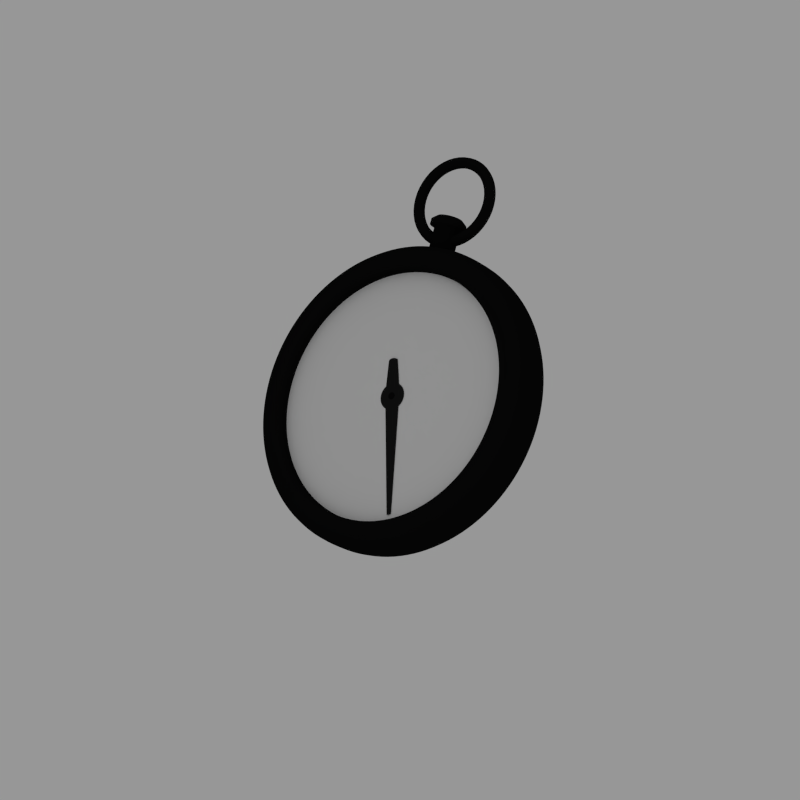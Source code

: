 # Source: watch.blend  (saved by Blender 2.64.0; exported with 4.5.12 LTS)
import bpy
from mathutils import Matrix  # noqa: F401  (used for matrix-valued properties, if any)

bpy.ops.wm.read_factory_settings(use_empty=True)
scene = bpy.context.scene
scene.name = 'Scene'

# ---- collections
col_collection_1 = bpy.data.collections.new('Collection 1'); scene.collection.children.link(col_collection_1)

# ---- materials (node trees are filled in below, after node groups)
mat_chrome = bpy.data.materials.new('chrome')
mat_chrome.alpha_threshold = 0.0
mat_chrome.use_transparent_shadow = False
mat_chrome.diffuse_color = (0.004895, 0.004895, 0.004895, 1.0)
mat_chrome.roughness = 0.5
mat_chrome.specular_intensity = 0.6792
mat_chrome.line_color = (0.0, 0.0, 0.0, 1.0)
mat_watchface = bpy.data.materials.new('watchface')
mat_watchface.alpha_threshold = 0.0
mat_watchface.use_transparent_shadow = False
mat_watchface.roughness = 0.5
mat_watchface.line_color = (0.0, 0.0, 0.0, 1.0)
mat_material_001 = bpy.data.materials.new('Material.001')
mat_material_001.alpha_threshold = 0.0
mat_material_001.use_transparent_shadow = False
mat_material_001.diffuse_color = (0.01222, 0.01222, 0.01222, 1.0)
mat_material_001.roughness = 0.5
mat_material_001.line_color = (0.0, 0.0, 0.0, 1.0)

# ---- material node trees

# ---- world
world_world = bpy.data.worlds.new('World'); scene.world = world_world
world_world.color = (0.3108, 0.3108, 0.3108)
world_world.use_sun_shadow = False
world_world.sun_shadow_jitter_overblur = 0.0
world_world.cycles.sampling_method = 'MANUAL'
world_world.cycles.sample_map_resolution = 256
world_world.light_settings.distance = 1.0

# ---- cameras
cam_camera = bpy.data.cameras.new('Camera')
cam_camera.clip_end = 100.0
cam_camera.lens = 105.7
cam_camera.sensor_width = 32.0
cam_camera.sensor_height = 18.0
cam_camera.ortho_scale = 7.314
cam_camera.dof.focus_distance = 0.0
cam_camera.dof.aperture_fstop = 128.0

# ---- lights
light_lamp = bpy.data.lights.new('Lamp', 'POINT')
light_lamp.transmission_factor = 0.0
light_lamp.cutoff_distance = 30.0
light_lamp.energy = 150.0
light_lamp.shadow_buffer_clip_start = 1.001
light_lamp.shadow_soft_size = 1.0
light_lamp.shadow_maximum_resolution = 0.006
light_lamp.use_absolute_resolution = True
light_lamp.cycles.use_multiple_importance_sampling = False

# ---- meshes
me_cylinder_002 = bpy.data.meshes.new('Cylinder.002')
me_cylinder_002.from_pydata([(0.1951, 0.9808, 0.1651), (0.5556, 0.8315, -0.1834), (0.8315, 0.5556, -0.1834), (0.8315, 0.5556, 0.1651), (0.9239, 0.3827, 0.1651), (0.9808, 0.1951, -0.1834), (0.9808, 0.1951, 0.1651), (1.0, 8.068e-08, -0.1834), (0.9239, -0.3827, -0.1834), (0.8315, -0.5556, 0.1651), (0.7071, -0.7071, 0.1651), (0.5556, -0.8315, -0.1834), (0.3827, -0.9239, -0.1834), (0.3827, -0.9239, 0.1651), (-3.258e-07, -1.0, -0.1834), (-0.1951, -0.9808, -0.1834), (-0.1951, -0.9808, 0.1651), (-0.3827, -0.9239, -0.1834), (-0.3827, -0.9239, 0.1651), (-0.5556, -0.8315, 0.1651), (-0.7071, -0.7071, 0.1651), (-0.8315, -0.5556, -0.1834), (-0.9239, -0.3827, -0.1834), (-0.9808, -0.1951, -0.1834), (-1.0, 9.656e-07, 0.1651), (-0.9808, 0.1951, 0.1651), (-0.8315, 0.5556, -0.1834), (-0.8315, 0.5556, 0.1651), (-0.5556, 0.8315, -0.1834), (-0.5556, 0.8315, 0.1651), (-0.1951, 0.9808, -0.1834), (-0.6838, -0.4569, 0.1379), (0.6838, -0.4569, 0.1379), (0.8065, -0.1604, 0.1379), (-0.8223, 8.47e-07, 0.1379), (0.5829, 0.5829, 0.1582), (-0.4569, -0.6838, 0.1379), (0.5815, 0.5815, 0.1379), (0.8223, 1.15e-07, 0.1379), (0.8243, 1.146e-07, 0.1582), (0.8085, -0.1608, 0.1582), (0.7616, -0.3154, 0.1582), (0.6854, -0.458, 0.1582), (0.5829, -0.5829, 0.1582), (0.5815, -0.5815, 0.1379), (-0.5815, 0.5815, 0.1379), (-0.4569, 0.6838, 0.1379), (0.7597, -0.3147, 0.1379), (-0.8065, 0.1604, 0.1379), (-0.5815, -0.5815, 0.1379), (-0.458, -0.6854, 0.1582), (-0.5829, -0.5829, 0.1582), (-0.6854, -0.458, 0.1582), (-0.1604, 0.8065, 0.1379), (-0.6838, 0.4569, 0.1379), (-0.8243, 8.483e-07, 0.1582), (-0.8085, 0.1608, 0.1582), (0.1604, 0.8065, 0.1379), (0.7597, 0.3147, 0.1379), (-0.5829, 0.5829, 0.1582), (-0.458, 0.6854, 0.1582), (-2.482e-07, -0.8223, 0.1379), (-0.1608, 0.8085, 0.1582), (4.323e-08, 0.6153, -0.2338), (0.12, 0.6035, -0.2338), (0.2355, 0.5685, -0.2338), (0.3418, 0.5116, -0.2338), (0.4351, 0.4351, -0.2338), (0.5116, 0.3418, -0.2338), (0.5685, 0.2355, -0.2338), (0.6035, 0.12, -0.2338), (0.6153, 1.695e-07, -0.2338), (0.6035, -0.12, -0.2338), (0.5685, -0.2355, -0.2338), (0.5116, -0.3418, -0.2338), (0.4351, -0.4351, -0.2338), (0.3418, -0.5116, -0.2338), (0.2355, -0.5685, -0.2338), (0.12, -0.6035, -0.2338), (-1.573e-07, -0.6153, -0.2338), (-0.12, -0.6035, -0.2338), (-0.2355, -0.5685, -0.2338), (-0.3418, -0.5116, -0.2338), (-0.4351, -0.4351, -0.2338), (-0.5116, -0.3418, -0.2338), (-0.5685, -0.2355, -0.2338), (-0.6035, -0.12, -0.2338), (-0.6153, 7.172e-07, -0.2338), (-0.6035, 0.12, -0.2338), (-0.5685, 0.2355, -0.2338), (-0.5116, 0.3418, -0.2338), (-0.4351, 0.4351, -0.2338), (-0.3418, 0.5116, -0.2338), (-0.2355, 0.5685, -0.2338), (-0.12, 0.6035, -0.2338), (2.049e-08, 0.8223, 0.08251), (0.1604, 0.8065, 0.08251), (0.3147, 0.7597, 0.08251), (0.4569, 0.6838, 0.08251), (0.5815, 0.5815, 0.08251), (0.6838, 0.4569, 0.08251), (0.7597, 0.3147, 0.08251), (0.8065, 0.1604, 0.08251), (0.8223, 1.176e-07, 0.08251), (0.8065, -0.1604, 0.08251), (0.7597, -0.3147, 0.08251), (0.6838, -0.4569, 0.08251), (0.5815, -0.5815, 0.08251), (0.4569, -0.6838, 0.08251), (0.3147, -0.7597, 0.08251), (0.1604, -0.8065, 0.08251), (-2.475e-07, -0.8223, 0.08251), (-0.1604, -0.8065, 0.08251), (-0.3147, -0.7597, 0.08251), (-0.4569, -0.6838, 0.08251), (-0.5815, -0.5815, 0.08251), (-0.6838, -0.4569, 0.08251), (-0.7597, -0.3147, 0.08251), (-0.8065, -0.1604, 0.08251), (-0.8223, 8.496e-07, 0.08251), (-0.8065, 0.1604, 0.08251), (-0.7597, 0.3147, 0.08251), (-0.6838, 0.4569, 0.08251), (-0.5815, 0.5815, 0.08251), (-0.4569, 0.6838, 0.08251), (-0.3147, 0.7597, 0.08251), (-0.1604, 0.8065, 0.08251), (-0.7616, -0.3154, 0.1582), (-0.8085, -0.1608, 0.1582), (-0.1608, -0.8085, 0.1582), (-0.3154, -0.7616, 0.1582), (-0.7597, 0.3147, 0.1379), (0.458, -0.6854, 0.1582), (0.8085, 0.1608, 0.1582), (0.6838, 0.4569, 0.1379), (0.3154, 0.7616, 0.1582), (0.458, 0.6854, 0.1582), (0.1604, -0.8065, 0.1379), (-0.3147, 0.7597, 0.1379), (0.3147, -0.7597, 0.1379), (0.4569, 0.6838, 0.1379), (0.3154, -0.7616, 0.1582), (0.4569, -0.6838, 0.1379), (-0.3147, -0.7597, 0.1379), (-0.3154, 0.7616, 0.1582), (-0.8065, -0.1604, 0.1379), (1.978e-08, 0.8223, 0.1379), (0.1608, -0.8085, 0.1582), (0.3147, 0.7597, 0.1379), (0.6854, 0.458, 0.1582), (0.8065, 0.1604, 0.1379), (-0.7616, 0.3154, 0.1582), (-0.1604, -0.8065, 0.1379), (-2.498e-07, -0.8243, 0.1582), (-0.7597, -0.3147, 0.1379), (0.7616, 0.3154, 0.1582), (1.88e-08, 0.8243, 0.1582), (0.1608, 0.8085, 0.1582), (-0.6854, 0.458, 0.1582), (-0.846, 8.624e-07, 0.1651), (-0.8297, -0.165, 0.1651), (0.7034, 0.47, 0.1651), (0.5982, 0.5982, 0.1651), (0.8297, 0.165, 0.1651), (0.7816, 0.3237, 0.1651), (-0.47, -0.7034, 0.1651), (-0.3237, -0.7816, 0.1651), (0.7816, -0.3237, 0.1651), (1.652e-08, 0.846, 0.1651), (-0.7816, -0.3237, 0.1651), (0.47, 0.7034, 0.1651), (0.3237, -0.7816, 0.1651), (0.47, -0.7034, 0.1651), (-0.7816, 0.3237, 0.1651), (-0.8297, 0.165, 0.1651), (-0.165, 0.8297, 0.1651), (-0.3237, 0.7816, 0.1651), (0.5982, -0.5982, 0.1651), (0.7034, -0.47, 0.1651), (-0.165, -0.8297, 0.1651), (-2.591e-07, -0.846, 0.1651), (-0.47, 0.7034, 0.1651), (-0.5982, 0.5982, 0.1651), (0.165, -0.8297, 0.1651), (-0.7034, 0.47, 0.1651), (0.8297, -0.165, 0.1651), (0.846, 1.094e-07, 0.1651), (-0.7034, -0.47, 0.1651), (-0.5982, -0.5982, 0.1651), (0.3237, 0.7816, 0.1651), (0.165, 0.8297, 0.1651), (-0.1951, 0.9808, 0.1651), (-0.9239, 0.3827, 0.1651), (0.3827, 0.9239, 0.1651), (-0.8315, -0.5556, 0.1651), (0.9808, -0.1951, 0.1651), (0.7071, 0.7071, 0.1651), (-0.9808, -0.1951, 0.1651), (0.9239, -0.3827, 0.1651), (-0.9239, -0.3827, 0.1651), (0.5556, 0.8315, 0.1651), (0.0, 1.0, 0.1651), (0.5556, -0.8315, 0.1651), (-0.3827, 0.9239, 0.1651), (-0.7071, 0.7071, 0.1651), (-3.258e-07, -1.0, 0.1651), (0.1951, -0.9808, 0.1651), (1.0, 7.55e-08, 0.1651), (0.0, 1.0, -0.002292), (0.1951, 0.9808, -0.002292), (0.3827, 0.9239, -0.002292), (0.5556, 0.8315, -0.002292), (0.7071, 0.7071, -0.002292), (0.8315, 0.5556, -0.002292), (0.9239, 0.3827, -0.002292), (0.9808, 0.1951, -0.002292), (1.0, 8.036e-08, -0.002292), (0.9808, -0.1951, -0.002292), (0.9239, -0.3827, -0.002292), (0.8315, -0.5556, -0.002292), (0.7071, -0.7071, -0.002292), (0.5556, -0.8315, -0.002292), (0.3827, -0.9239, -0.002292), (0.1951, -0.9808, -0.002292), (-3.258e-07, -1.0, -0.002292), (-0.1951, -0.9808, -0.002292), (-0.3827, -0.9239, -0.002292), (-0.5556, -0.8315, -0.002292), (-0.7071, -0.7071, -0.002292), (-0.8315, -0.5556, -0.002292), (-0.9239, -0.3827, -0.002292), (-0.9808, -0.1951, -0.002292), (-1.0, 9.705e-07, -0.002292), (-0.9808, 0.1951, -0.002292), (-0.9239, 0.3827, -0.002292), (-0.8315, 0.5556, -0.002292), (-0.7071, 0.7071, -0.002292), (-0.5556, 0.8315, -0.002292), (-0.3827, 0.9239, -0.002292), (-0.1951, 0.9808, -0.002292), (0.9239, 0.3827, -0.1834), (0.1951, -0.9808, -0.1834), (0.0, 1.0, -0.1834), (-0.3827, 0.9239, -0.1834), (0.7071, 0.7071, -0.1834), (0.3827, 0.9239, -0.1834), (0.1951, 0.9808, -0.1834), (-1.0, 9.708e-07, -0.1834), (-0.7071, 0.7071, -0.1834), (-0.9239, 0.3827, -0.1834), (-0.9808, 0.1951, -0.1834), (0.7071, -0.7071, -0.1834), (0.8315, -0.5556, -0.1834), (0.9808, -0.1951, -0.1834), (-0.7071, -0.7071, -0.1834), (-0.5556, -0.8315, -0.1834)], [], [(213, 3, 4, 214), (214, 4, 6, 215), (219, 9, 10, 220), (225, 16, 18, 226), (226, 18, 19, 227), (227, 19, 20, 228), (232, 24, 25, 233), (181, 182, 59, 60), (145, 154, 117, 118), (177, 178, 42, 43), (187, 188, 51, 52), (185, 186, 39, 40), (178, 167, 41, 42), (174, 159, 55, 56), (188, 165, 50, 51), (167, 185, 40, 41), (63, 64, 65, 66, 67, 68, 69, 70, 71, 72, 73, 74, 75, 76, 77, 78, 79, 80, 81, 82, 83, 84, 85, 86, 87, 88, 89, 90, 91, 92, 93, 94), (22, 23, 86, 85), (15, 17, 81, 80), (5, 7, 71, 70), (21, 22, 85, 84), (14, 15, 80, 79), (210, 193, 200, 211), (9, 198, 167, 178), (27, 192, 173, 184), (11, 12, 77, 76), (208, 201, 0, 209), (25, 24, 159, 174), (143, 152, 112, 113), (140, 148, 97, 98), (139, 142, 108, 109), (137, 139, 109, 110), (61, 137, 110, 111), (58, 134, 100, 101), (57, 146, 95, 96), (54, 131, 121, 122), (152, 61, 111, 112), (150, 58, 101, 102), (148, 57, 96, 97), (62, 144, 138, 53), (52, 51, 49, 31), (55, 128, 145, 34), (40, 39, 38, 33), (144, 60, 46, 138), (56, 55, 34, 48), (43, 42, 32, 44), (39, 133, 150, 38), (60, 59, 45, 46), (151, 56, 48, 131), (149, 35, 37, 134), (156, 62, 53, 146), (127, 52, 31, 154), (50, 130, 143, 36), (35, 136, 140, 37), (51, 50, 36, 49), (41, 40, 33, 47), (59, 158, 54, 45), (132, 43, 44, 142), (42, 41, 47, 32), (135, 157, 57, 148), (133, 155, 58, 150), (129, 153, 61, 152), (158, 151, 131, 54), (157, 156, 146, 57), (155, 149, 134, 58), (153, 147, 137, 61), (147, 141, 139, 137), (141, 132, 142, 139), (136, 135, 148, 140), (130, 129, 152, 143), (128, 127, 154, 145), (195, 207, 186, 185), (198, 195, 185, 167), (197, 199, 169, 160), (200, 193, 189, 170), (205, 206, 183, 180), (199, 194, 187, 169), (196, 200, 170, 162), (191, 203, 176, 175), (201, 191, 175, 168), (190, 168, 156, 157), (32, 47, 105, 106), (166, 179, 129, 130), (165, 166, 130, 50), (175, 176, 144, 62), (142, 44, 107, 108), (170, 189, 135, 136), (45, 54, 122, 123), (161, 162, 35, 149), (47, 33, 104, 105), (49, 36, 114, 115), (180, 183, 147, 153), (189, 190, 157, 135), (37, 140, 98, 99), (36, 143, 113, 114), (184, 173, 151, 158), (186, 163, 133, 39), (154, 31, 116, 117), (146, 53, 126, 95), (164, 161, 149, 155), (176, 181, 60, 144), (134, 37, 99, 100), (131, 48, 120, 121), (173, 174, 56, 151), (163, 164, 155, 133), (46, 45, 123, 124), (38, 150, 102, 103), (159, 160, 128, 55), (179, 180, 153, 129), (183, 171, 141, 147), (169, 187, 52, 127), (44, 32, 106, 107), (160, 169, 127, 128), (162, 170, 136, 35), (48, 34, 119, 120), (138, 46, 124, 125), (171, 172, 132, 141), (182, 184, 158, 59), (33, 38, 103, 104), (34, 145, 118, 119), (168, 175, 62, 156), (172, 177, 43, 132), (31, 49, 115, 116), (53, 138, 125, 126), (242, 208, 209, 246), (246, 209, 210, 245), (236, 204, 29, 237), (224, 205, 16, 225), (18, 16, 179, 166), (228, 20, 194, 229), (238, 203, 191, 239), (20, 19, 165, 188), (252, 219, 220, 251), (211, 200, 196, 212), (4, 3, 161, 164), (212, 196, 3, 213), (6, 4, 164, 163), (16, 205, 180, 179), (255, 227, 228, 254), (13, 202, 172, 171), (223, 206, 205, 224), (230, 199, 197, 231), (0, 201, 168, 190), (247, 232, 233, 250), (250, 233, 234, 249), (237, 29, 203, 238), (231, 197, 24, 232), (203, 29, 181, 176), (220, 10, 202, 221), (218, 198, 9, 219), (202, 10, 177, 172), (193, 0, 190, 189), (216, 207, 195, 217), (10, 9, 178, 177), (206, 13, 171, 183), (194, 20, 188, 187), (215, 6, 207, 216), (229, 194, 199, 230), (217, 195, 198, 218), (29, 204, 182, 181), (239, 191, 201, 208), (233, 25, 192, 234), (207, 6, 163, 186), (3, 196, 162, 161), (209, 0, 193, 210), (235, 27, 204, 236), (192, 25, 174, 173), (24, 197, 160, 159), (234, 192, 27, 235), (221, 202, 13, 222), (19, 18, 166, 165), (204, 27, 184, 182), (222, 13, 206, 223), (7, 216, 217, 253), (249, 234, 235, 26), (251, 11, 76, 75), (23, 231, 232, 247), (22, 230, 231, 23), (5, 215, 216, 7), (23, 247, 87, 86), (21, 229, 230, 22), (15, 225, 226, 17), (242, 246, 64, 63), (245, 210, 211, 1), (241, 223, 224, 14), (14, 224, 225, 15), (7, 253, 72, 71), (12, 222, 223, 241), (249, 26, 90, 89), (254, 21, 84, 83), (246, 245, 65, 64), (17, 255, 82, 81), (26, 235, 236, 248), (253, 217, 218, 8), (2, 240, 69, 68), (252, 251, 75, 74), (243, 30, 94, 93), (28, 243, 93, 92), (8, 252, 74, 73), (240, 214, 215, 5), (17, 226, 227, 255), (2, 213, 214, 240), (1, 211, 212, 244), (244, 2, 68, 67), (245, 1, 66, 65), (248, 28, 92, 91), (12, 241, 78, 77), (28, 237, 238, 243), (255, 254, 83, 82), (251, 220, 221, 11), (240, 5, 70, 69), (30, 242, 63, 94), (247, 250, 88, 87), (254, 228, 229, 21), (244, 212, 213, 2), (1, 244, 67, 66), (241, 14, 79, 78), (253, 8, 73, 72), (26, 248, 91, 90), (30, 239, 208, 242), (243, 238, 239, 30), (11, 221, 222, 12), (248, 236, 237, 28), (8, 218, 219, 252), (250, 249, 89, 88)])
me_cylinder_002.polygons.foreach_set('use_smooth', [True] * 225)
_k = {(95, 96): 1.0, (96, 97): 1.0, (97, 98): 1.0, (98, 99): 1.0, (99, 100): 1.0, (100, 101): 1.0, (101, 102): 1.0, (102, 103): 1.0, (103, 104): 1.0, (104, 105): 1.0, (105, 106): 1.0, (106, 107): 1.0, (107, 108): 1.0, (108, 109): 1.0, (109, 110): 1.0, (110, 111): 1.0, (111, 112): 1.0, (112, 113): 1.0, (113, 114): 1.0, (114, 115): 1.0, (115, 116): 1.0, (116, 117): 1.0, (117, 118): 1.0, (118, 119): 1.0, (119, 120): 1.0, (120, 121): 1.0, (121, 122): 1.0, (122, 123): 1.0, (123, 124): 1.0, (124, 125): 1.0, (125, 126): 1.0, (95, 126): 1.0}
me_cylinder_002.attributes.new('crease_edge', 'FLOAT', 'EDGE').data.foreach_set('value', [_k.get((min(e.vertices), max(e.vertices)), 0.0) for e in me_cylinder_002.edges])
me_cylinder_002.materials.append(mat_chrome)
me_cylinder_002.materials.append(mat_watchface)
me_cylinder_002.use_remesh_preserve_volume = False
me_cylinder_002.use_remesh_preserve_attributes = False
me_cylinder_002.use_mirror_vertex_groups = False
me_cylinder_002.update()
me_cylinder_001 = bpy.data.meshes.new('Cylinder.001')
me_cylinder_001.from_pydata([(2.833e-08, 0.7235, -1.0), (3.385e-08, 0.7149, 0.931), (0.1411, 0.7096, -1.0), (0.1395, 0.7012, 0.931), (0.2769, 0.6684, -1.0), (0.2736, 0.6605, 0.931), (0.402, 0.6016, -1.0), (0.3972, 0.5944, 0.931), (0.5116, 0.5116, -1.0), (0.5055, 0.5055, 0.931), (0.6016, 0.402, -1.0), (0.5944, 0.3972, 0.931), (0.6684, 0.2769, -1.0), (0.6605, 0.2736, 0.931), (0.7096, 0.1411, -1.0), (0.7012, 0.1395, 0.931), (0.7235, 1.347e-07, -1.0), (0.7149, 1.352e-07, 0.931), (0.7096, -0.1411, -1.0), (0.7012, -0.1395, 0.931), (0.6684, -0.2769, -1.0), (0.6605, -0.2736, 0.931), (0.6016, -0.402, -1.0), (0.5944, -0.3972, 0.931), (0.5116, -0.5116, -1.0), (0.5055, -0.5055, 0.931), (0.402, -0.6016, -1.0), (0.3972, -0.5944, 0.931), (0.2769, -0.6684, -1.0), (0.2736, -0.6605, 0.931), (0.1411, -0.7096, -1.0), (0.1395, -0.7012, 0.931), (-2.074e-07, -0.7235, -1.0), (-1.991e-07, -0.7149, 0.931), (-0.1411, -0.7096, -1.0), (-0.1395, -0.7012, 0.931), (-0.2769, -0.6684, -1.0), (-0.2736, -0.6605, 0.931), (-0.402, -0.6016, -1.0), (-0.3972, -0.5944, 0.931), (-0.5116, -0.5116, -1.0), (-0.5055, -0.5055, 0.931), (-0.6016, -0.402, -1.0), (-0.5944, -0.3972, 0.931), (-0.6684, -0.2769, -1.0), (-0.6605, -0.2736, 0.931), (-0.7096, -0.1411, -1.0), (-0.7012, -0.1395, 0.931), (-0.7235, 7.787e-07, -1.0), (-0.7149, 7.716e-07, 0.931), (-0.7096, 0.1412, -1.0), (-0.7012, 0.1395, 0.931), (-0.6684, 0.2769, -1.0), (-0.6605, 0.2736, 0.931), (-0.6016, 0.402, -1.0), (-0.5944, 0.3972, 0.931), (-0.5116, 0.5116, -1.0), (-0.5055, 0.5055, 0.931), (-0.402, 0.6016, -1.0), (-0.3972, 0.5944, 0.931), (-0.2769, 0.6684, -1.0), (-0.2736, 0.6605, 0.931), (-0.1411, 0.7096, -1.0), (-0.1395, 0.7012, 0.931), (0.0, 1.0, 0.7932), (0.1951, 0.9808, 0.7932), (0.3827, 0.9239, 0.7932), (0.5556, 0.8315, 0.7932), (0.7071, 0.7071, 0.7932), (0.8315, 0.5556, 0.7932), (0.9239, 0.3827, 0.7932), (0.9808, 0.1951, 0.7932), (1.0, 7.55e-08, 0.7932), (0.9808, -0.1951, 0.7932), (0.9239, -0.3827, 0.7932), (0.8315, -0.5556, 0.7932), (0.7071, -0.7071, 0.7932), (0.5556, -0.8315, 0.7932), (0.3827, -0.9239, 0.7932), (0.1951, -0.9808, 0.7932), (-3.258e-07, -1.0, 0.7932), (-0.1951, -0.9808, 0.7932), (-0.3827, -0.9239, 0.7932), (-0.5556, -0.8315, 0.7932), (-0.7071, -0.7071, 0.7932), (-0.8315, -0.5556, 0.7932), (-0.9239, -0.3827, 0.7932), (-0.9808, -0.1951, 0.7932), (-1.0, 9.656e-07, 0.7932), (-0.9808, 0.1951, 0.7932), (-0.9239, 0.3827, 0.7932), (-0.8315, 0.5556, 0.7932), (-0.7071, 0.7071, 0.7932), (-0.5556, 0.8315, 0.7932), (-0.3827, 0.9239, 0.7932), (-0.1951, 0.9808, 0.7932), (0.1951, 0.9808, 0.6286), (0.3827, 0.9239, 0.6286), (0.5556, 0.8315, 0.6286), (0.7071, 0.7071, 0.6286), (0.8315, 0.5556, 0.6286), (0.9239, 0.3827, 0.6286), (0.9808, 0.1951, 0.6286), (1.0, 7.55e-08, 0.6286), (0.9808, -0.1951, 0.6286), (0.9239, -0.3827, 0.6286), (0.8315, -0.5556, 0.6286), (0.7071, -0.7071, 0.6286), (0.5556, -0.8315, 0.6286), (0.3827, -0.9239, 0.6286), (0.1951, -0.9808, 0.6286), (-3.258e-07, -1.0, 0.6286), (-0.1951, -0.9808, 0.6286), (-0.3827, -0.9239, 0.6286), (-0.5556, -0.8315, 0.6286), (-0.7071, -0.7071, 0.6286), (-0.8315, -0.5556, 0.6286), (-0.9239, -0.3827, 0.6286), (-0.9808, -0.1951, 0.6286), (-1.0, 9.656e-07, 0.6286), (-0.9808, 0.1951, 0.6286), (-0.9239, 0.3827, 0.6286), (-0.8315, 0.5556, 0.6286), (-0.7071, 0.7071, 0.6286), (-0.5556, 0.8315, 0.6286), (-0.3827, 0.9239, 0.6286), (-0.1951, 0.9808, 0.6286), (0.0, 1.0, 0.6286), (-0.5116, -0.5116, 0.6001), (-0.402, -0.6016, 0.6001), (-0.2769, -0.6684, 0.6001), (-0.1411, -0.7096, 0.6001), (0.5116, -0.5116, 0.6001), (0.6016, -0.402, 0.6001), (0.6684, -0.2769, 0.6001), (0.7096, -0.1411, 0.6001), (-0.5116, 0.5116, 0.6001), (-0.6016, 0.402, 0.6001), (-0.6684, 0.2769, 0.6001), (-0.7096, 0.1412, 0.6001), (-0.7235, 7.787e-07, 0.6001), (-0.7096, -0.1411, 0.6001), (-0.6684, -0.2769, 0.6001), (-0.6016, -0.402, 0.6001), (0.5116, 0.5116, 0.6001), (0.402, 0.6016, 0.6001), (0.2769, 0.6684, 0.6001), (0.1411, 0.7096, 0.6001), (2.833e-08, 0.7235, 0.6001), (-0.1411, 0.7096, 0.6001), (-0.2769, 0.6684, 0.6001), (-0.402, 0.6016, 0.6001), (-2.074e-07, -0.7235, 0.6001), (0.1411, -0.7096, 0.6001), (0.2769, -0.6684, 0.6001), (0.402, -0.6016, 0.6001), (0.7235, 1.347e-07, 0.6001), (0.7096, 0.1411, 0.6001), (0.6684, 0.2769, 0.6001), (0.6016, 0.402, 0.6001)], [], [(64, 1, 3, 65), (65, 3, 5, 66), (66, 5, 7, 67), (67, 7, 9, 68), (68, 9, 11, 69), (69, 11, 13, 70), (70, 13, 15, 71), (71, 15, 17, 72), (72, 17, 19, 73), (73, 19, 21, 74), (74, 21, 23, 75), (75, 23, 25, 76), (76, 25, 27, 77), (77, 27, 29, 78), (78, 29, 31, 79), (79, 31, 33, 80), (80, 33, 35, 81), (81, 35, 37, 82), (82, 37, 39, 83), (83, 39, 41, 84), (84, 41, 43, 85), (85, 43, 45, 86), (86, 45, 47, 87), (87, 47, 49, 88), (88, 49, 51, 89), (89, 51, 53, 90), (90, 53, 55, 91), (91, 55, 57, 92), (92, 57, 59, 93), (93, 59, 61, 94), (3, 1, 63, 61, 59, 57, 55, 53, 51, 49, 47, 45, 43, 41, 39, 37, 35, 33, 31, 29, 27, 25, 23, 21, 19, 17, 15, 13, 11, 9, 7, 5), (95, 63, 1, 64), (94, 61, 63, 95), (0, 2, 4, 6, 8, 10, 12, 14, 16, 18, 20, 22, 24, 26, 28, 30, 32, 34, 36, 38, 40, 42, 44, 46, 48, 50, 52, 54, 56, 58, 60, 62), (127, 64, 65, 96), (96, 65, 66, 97), (97, 66, 67, 98), (98, 67, 68, 99), (99, 68, 69, 100), (100, 69, 70, 101), (101, 70, 71, 102), (102, 71, 72, 103), (103, 72, 73, 104), (104, 73, 74, 105), (105, 74, 75, 106), (106, 75, 76, 107), (107, 76, 77, 108), (108, 77, 78, 109), (109, 78, 79, 110), (110, 79, 80, 111), (111, 80, 81, 112), (112, 81, 82, 113), (113, 82, 83, 114), (114, 83, 84, 115), (115, 84, 85, 116), (116, 85, 86, 117), (117, 86, 87, 118), (118, 87, 88, 119), (119, 88, 89, 120), (120, 89, 90, 121), (121, 90, 91, 122), (122, 91, 92, 123), (123, 92, 93, 124), (124, 93, 94, 125), (126, 95, 64, 127), (125, 94, 95, 126), (148, 127, 96, 147), (147, 96, 97, 146), (146, 97, 98, 145), (145, 98, 99, 144), (144, 99, 100, 159), (159, 100, 101, 158), (158, 101, 102, 157), (157, 102, 103, 156), (156, 103, 104, 135), (135, 104, 105, 134), (134, 105, 106, 133), (133, 106, 107, 132), (132, 107, 108, 155), (155, 108, 109, 154), (154, 109, 110, 153), (153, 110, 111, 152), (152, 111, 112, 131), (131, 112, 113, 130), (130, 113, 114, 129), (129, 114, 115, 128), (128, 115, 116, 143), (143, 116, 117, 142), (142, 117, 118, 141), (141, 118, 119, 140), (140, 119, 120, 139), (139, 120, 121, 138), (138, 121, 122, 137), (137, 122, 123, 136), (136, 123, 124, 151), (151, 124, 125, 150), (149, 126, 127, 148), (150, 125, 126, 149), (48, 140, 139, 50), (44, 142, 141, 46), (20, 134, 133, 22), (16, 156, 135, 18), (62, 149, 148, 0), (36, 130, 129, 38), (32, 152, 131, 34), (8, 144, 159, 10), (4, 146, 145, 6), (52, 138, 137, 54), (50, 139, 138, 52), (24, 132, 155, 26), (22, 133, 132, 24), (40, 128, 143, 42), (38, 129, 128, 40), (12, 158, 157, 14), (10, 159, 158, 12), (56, 136, 151, 58), (54, 137, 136, 56), (28, 154, 153, 30), (26, 155, 154, 28), (0, 148, 147, 2), (46, 141, 140, 48), (42, 143, 142, 44), (18, 135, 134, 20), (14, 157, 156, 16), (60, 150, 149, 62), (58, 151, 150, 60), (6, 145, 144, 8), (2, 147, 146, 4), (30, 153, 152, 32), (34, 131, 130, 36)])
me_cylinder_001.polygons.foreach_set('use_smooth', [True] * 130)
me_cylinder_001.materials.append(mat_chrome)
me_cylinder_001.use_remesh_preserve_volume = False
me_cylinder_001.use_remesh_preserve_attributes = False
me_cylinder_001.use_mirror_vertex_groups = False
me_cylinder_001.update()
me_torus = bpy.data.meshes.new('Torus')
me_torus.from_pydata([(1.142, 0.0, 0.0), (1.123, 0.0, 0.06861), (1.073, 0.0, 0.1188), (1.004, 0.0, 0.1372), (0.9358, 0.0, 0.1188), (0.8856, 0.0, 0.06861), (0.8672, 0.0, 1.68e-17), (0.8856, 0.0, -0.06861), (0.9358, 0.0, -0.1188), (1.004, 0.0, -0.1372), (1.073, 0.0, -0.1188), (1.123, 0.0, -0.06861), (1.132, 0.149, 0.0), (1.114, 0.1466, 0.06861), (1.064, 0.1401, 0.1188), (0.9958, 0.1311, 0.1372), (0.9278, 0.1221, 0.1188), (0.878, 0.1156, 0.06861), (0.8598, 0.1132, 1.68e-17), (0.878, 0.1156, -0.06861), (0.9278, 0.1221, -0.1188), (0.9958, 0.1311, -0.1372), (1.064, 0.1401, -0.1188), (1.114, 0.1466, -0.06861), (1.103, 0.2955, 0.0), (1.085, 0.2907, 0.06861), (1.036, 0.2777, 0.1188), (0.9702, 0.26, 0.1372), (0.9039, 0.2422, 0.1188), (0.8554, 0.2292, 0.06861), (0.8376, 0.2244, 1.68e-17), (0.8554, 0.2292, -0.06861), (0.9039, 0.2422, -0.1188), (0.9702, 0.26, -0.1372), (1.036, 0.2777, -0.1188), (1.085, 0.2907, -0.06861), (1.055, 0.4369, 0.0), (1.038, 0.4298, 0.06861), (0.9913, 0.4106, 0.1188), (0.9279, 0.3844, 0.1372), (0.8646, 0.3581, 0.1188), (0.8182, 0.3389, 0.06861), (0.8012, 0.3319, 1.68e-17), (0.8182, 0.3389, -0.06861), (0.8646, 0.3581, -0.1188), (0.9279, 0.3844, -0.1372), (0.9913, 0.4106, -0.1188), (1.038, 0.4298, -0.06861), (0.9887, 0.5708, 0.0), (0.9727, 0.5616, 0.06861), (0.9292, 0.5365, 0.1188), (0.8698, 0.5022, 0.1372), (0.8104, 0.4679, 0.1188), (0.7669, 0.4428, 0.06861), (0.751, 0.4336, 1.68e-17), (0.7669, 0.4428, -0.06861), (0.8104, 0.4679, -0.1188), (0.8698, 0.5022, -0.1372), (0.9292, 0.5365, -0.1188), (0.9727, 0.5616, -0.06861), (0.9057, 0.695, 0.0), (0.8911, 0.6838, 0.06861), (0.8513, 0.6532, 0.1188), (0.7968, 0.6114, 0.1372), (0.7424, 0.5697, 0.1188), (0.7026, 0.5391, 0.06861), (0.688, 0.5279, 1.68e-17), (0.7026, 0.5391, -0.06861), (0.7424, 0.5697, -0.1188), (0.7968, 0.6114, -0.1372), (0.8513, 0.6532, -0.1188), (0.8911, 0.6838, -0.06861), (0.8072, 0.8072, 0.0), (0.7942, 0.7942, 0.06861), (0.7587, 0.7587, 0.1188), (0.7102, 0.7102, 0.1372), (0.6617, 0.6617, 0.1188), (0.6262, 0.6262, 0.06861), (0.6132, 0.6132, 1.68e-17), (0.6262, 0.6262, -0.06861), (0.6617, 0.6617, -0.1188), (0.7102, 0.7102, -0.1372), (0.7587, 0.7587, -0.1188), (0.7942, 0.7942, -0.06861), (0.695, 0.9057, 0.0), (0.6838, 0.8911, 0.06861), (0.6532, 0.8513, 0.1188), (0.6114, 0.7968, 0.1372), (0.5697, 0.7424, 0.1188), (0.5391, 0.7026, 0.06861), (0.5279, 0.688, 1.68e-17), (0.5391, 0.7026, -0.06861), (0.5697, 0.7424, -0.1188), (0.6114, 0.7968, -0.1372), (0.6532, 0.8513, -0.1188), (0.6838, 0.8911, -0.06861), (0.5708, 0.9887, 0.0), (0.5616, 0.9727, 0.06861), (0.5365, 0.9292, 0.1188), (0.5022, 0.8698, 0.1372), (0.4679, 0.8104, 0.1188), (0.4428, 0.7669, 0.06861), (0.4336, 0.751, 1.68e-17), (0.4428, 0.7669, -0.06861), (0.4679, 0.8104, -0.1188), (0.5022, 0.8698, -0.1372), (0.5365, 0.9292, -0.1188), (0.5616, 0.9727, -0.06861), (0.4369, 1.055, 0.0), (0.4298, 1.038, 0.06861), (0.4106, 0.9913, 0.1188), (0.3844, 0.9279, 0.1372), (0.3581, 0.8646, 0.1188), (0.3389, 0.8182, 0.06861), (0.3319, 0.8012, 1.68e-17), (0.3389, 0.8182, -0.06861), (0.3581, 0.8646, -0.1188), (0.3844, 0.9279, -0.1372), (0.4106, 0.9913, -0.1188), (0.4298, 1.038, -0.06861), (0.2955, 1.103, 0.0), (0.2907, 1.085, 0.06861), (0.2777, 1.036, 0.1188), (0.26, 0.9702, 0.1372), (0.2422, 0.9039, 0.1188), (0.2292, 0.8554, 0.06861), (0.2244, 0.8376, 1.68e-17), (0.2292, 0.8554, -0.06861), (0.2422, 0.9039, -0.1188), (0.26, 0.9702, -0.1372), (0.2777, 1.036, -0.1188), (0.2907, 1.085, -0.06861), (0.149, 1.132, 0.0), (0.1466, 1.114, 0.06861), (0.1401, 1.064, 0.1188), (0.1311, 0.9958, 0.1372), (0.1221, 0.9278, 0.1188), (0.1156, 0.878, 0.06861), (0.1132, 0.8598, 1.68e-17), (0.1156, 0.878, -0.06861), (0.1221, 0.9278, -0.1188), (0.1311, 0.9958, -0.1372), (0.1401, 1.064, -0.1188), (0.1466, 1.114, -0.06861), (5.96e-08, 1.142, 0.0), (5.96e-08, 1.123, 0.06861), (1.192e-07, 1.073, 0.1188), (5.96e-08, 1.004, 0.1372), (8.941e-08, 0.9358, 0.1188), (8.941e-08, 0.8856, 0.06861), (8.941e-08, 0.8672, 1.68e-17), (8.941e-08, 0.8856, -0.06861), (8.941e-08, 0.9358, -0.1188), (5.96e-08, 1.004, -0.1372), (1.192e-07, 1.073, -0.1188), (5.96e-08, 1.123, -0.06861), (-0.149, 1.132, 0.0), (-0.1466, 1.114, 0.06861), (-0.1401, 1.064, 0.1188), (-0.1311, 0.9958, 0.1372), (-0.1221, 0.9278, 0.1188), (-0.1156, 0.878, 0.06861), (-0.1132, 0.8598, 1.68e-17), (-0.1156, 0.878, -0.06861), (-0.1221, 0.9278, -0.1188), (-0.1311, 0.9958, -0.1372), (-0.1401, 1.064, -0.1188), (-0.1466, 1.114, -0.06861), (-0.2955, 1.103, 0.0), (-0.2907, 1.085, 0.06861), (-0.2777, 1.036, 0.1188), (-0.26, 0.9702, 0.1372), (-0.2422, 0.9039, 0.1188), (-0.2292, 0.8554, 0.06861), (-0.2244, 0.8376, 1.68e-17), (-0.2292, 0.8554, -0.06861), (-0.2422, 0.9039, -0.1188), (-0.26, 0.9702, -0.1372), (-0.2777, 1.036, -0.1188), (-0.2907, 1.085, -0.06861), (-0.4369, 1.055, 0.0), (-0.4298, 1.038, 0.06861), (-0.4106, 0.9913, 0.1188), (-0.3844, 0.9279, 0.1372), (-0.3581, 0.8646, 0.1188), (-0.3389, 0.8182, 0.06861), (-0.3319, 0.8012, 1.68e-17), (-0.3389, 0.8182, -0.06861), (-0.3581, 0.8646, -0.1188), (-0.3844, 0.9279, -0.1372), (-0.4106, 0.9913, -0.1188), (-0.4298, 1.038, -0.06861), (-0.5708, 0.9887, 0.0), (-0.5616, 0.9727, 0.06861), (-0.5365, 0.9292, 0.1188), (-0.5022, 0.8698, 0.1372), (-0.4679, 0.8104, 0.1188), (-0.4428, 0.7669, 0.06861), (-0.4336, 0.751, 1.68e-17), (-0.4428, 0.7669, -0.06861), (-0.4679, 0.8104, -0.1188), (-0.5022, 0.8698, -0.1372), (-0.5365, 0.9292, -0.1188), (-0.5616, 0.9727, -0.06861), (-0.695, 0.9057, 0.0), (-0.6838, 0.8911, 0.06861), (-0.6532, 0.8513, 0.1188), (-0.6114, 0.7968, 0.1372), (-0.5697, 0.7424, 0.1188), (-0.5391, 0.7026, 0.06861), (-0.5279, 0.688, 1.68e-17), (-0.5391, 0.7026, -0.06861), (-0.5697, 0.7424, -0.1188), (-0.6114, 0.7968, -0.1372), (-0.6532, 0.8513, -0.1188), (-0.6838, 0.8911, -0.06861), (-0.8072, 0.8072, 0.0), (-0.7942, 0.7942, 0.06861), (-0.7587, 0.7587, 0.1188), (-0.7102, 0.7102, 0.1372), (-0.6617, 0.6617, 0.1188), (-0.6262, 0.6262, 0.06861), (-0.6132, 0.6132, 1.68e-17), (-0.6262, 0.6262, -0.06861), (-0.6617, 0.6617, -0.1188), (-0.7102, 0.7102, -0.1372), (-0.7587, 0.7587, -0.1188), (-0.7942, 0.7942, -0.06861), (-0.9057, 0.695, 0.0), (-0.8911, 0.6838, 0.06861), (-0.8513, 0.6532, 0.1188), (-0.7968, 0.6114, 0.1372), (-0.7424, 0.5697, 0.1188), (-0.7026, 0.5391, 0.06861), (-0.688, 0.5279, 1.68e-17), (-0.7026, 0.5391, -0.06861), (-0.7424, 0.5697, -0.1188), (-0.7968, 0.6114, -0.1372), (-0.8513, 0.6532, -0.1188), (-0.8911, 0.6838, -0.06861), (-0.9887, 0.5708, 0.0), (-0.9727, 0.5616, 0.06861), (-0.9292, 0.5365, 0.1188), (-0.8698, 0.5022, 0.1372), (-0.8104, 0.4679, 0.1188), (-0.7669, 0.4428, 0.06861), (-0.751, 0.4336, 1.68e-17), (-0.7669, 0.4428, -0.06861), (-0.8104, 0.4679, -0.1188), (-0.8698, 0.5022, -0.1372), (-0.9292, 0.5365, -0.1188), (-0.9727, 0.5616, -0.06861), (-1.055, 0.4369, 0.0), (-1.038, 0.4298, 0.06861), (-0.9913, 0.4106, 0.1188), (-0.9279, 0.3844, 0.1372), (-0.8646, 0.3581, 0.1188), (-0.8182, 0.3389, 0.06861), (-0.8012, 0.3319, 1.68e-17), (-0.8182, 0.3389, -0.06861), (-0.8646, 0.3581, -0.1188), (-0.9279, 0.3844, -0.1372), (-0.9913, 0.4106, -0.1188), (-1.038, 0.4298, -0.06861), (-1.103, 0.2955, 0.0), (-1.085, 0.2907, 0.06861), (-1.036, 0.2777, 0.1188), (-0.9702, 0.26, 0.1372), (-0.9039, 0.2422, 0.1188), (-0.8554, 0.2292, 0.06861), (-0.8376, 0.2244, 1.68e-17), (-0.8554, 0.2292, -0.06861), (-0.9039, 0.2422, -0.1188), (-0.9702, 0.26, -0.1372), (-1.036, 0.2777, -0.1188), (-1.085, 0.2907, -0.06861), (-1.132, 0.149, 0.0), (-1.114, 0.1466, 0.06861), (-1.064, 0.1401, 0.1188), (-0.9958, 0.1311, 0.1372), (-0.9278, 0.1221, 0.1188), (-0.878, 0.1156, 0.06861), (-0.8598, 0.1132, 1.68e-17), (-0.878, 0.1156, -0.06861), (-0.9278, 0.1221, -0.1188), (-0.9958, 0.1311, -0.1372), (-1.064, 0.1401, -0.1188), (-1.114, 0.1466, -0.06861), (-1.142, 9.98e-08, 0.0), (-1.123, 9.82e-08, 0.06861), (-1.073, 9.381e-08, 0.1188), (-1.004, 8.781e-08, 0.1372), (-0.9358, 8.181e-08, 0.1188), (-0.8856, 7.742e-08, 0.06861), (-0.8672, 7.581e-08, 1.68e-17), (-0.8856, 7.742e-08, -0.06861), (-0.9358, 8.181e-08, -0.1188), (-1.004, 8.781e-08, -0.1372), (-1.073, 9.381e-08, -0.1188), (-1.123, 9.82e-08, -0.06861), (-1.132, -0.149, 0.0), (-1.114, -0.1466, 0.06861), (-1.064, -0.1401, 0.1188), (-0.9958, -0.1311, 0.1372), (-0.9278, -0.1221, 0.1188), (-0.878, -0.1156, 0.06861), (-0.8598, -0.1132, 1.68e-17), (-0.878, -0.1156, -0.06861), (-0.9278, -0.1221, -0.1188), (-0.9958, -0.1311, -0.1372), (-1.064, -0.1401, -0.1188), (-1.114, -0.1466, -0.06861), (-1.103, -0.2955, 0.0), (-1.085, -0.2907, 0.06861), (-1.036, -0.2777, 0.1188), (-0.9702, -0.26, 0.1372), (-0.9039, -0.2422, 0.1188), (-0.8554, -0.2292, 0.06861), (-0.8376, -0.2244, 1.68e-17), (-0.8554, -0.2292, -0.06861), (-0.9039, -0.2422, -0.1188), (-0.9702, -0.26, -0.1372), (-1.036, -0.2777, -0.1188), (-1.085, -0.2907, -0.06861), (-1.055, -0.4369, 0.0), (-1.038, -0.4298, 0.06861), (-0.9913, -0.4106, 0.1188), (-0.9279, -0.3844, 0.1372), (-0.8646, -0.3581, 0.1188), (-0.8182, -0.3389, 0.06861), (-0.8012, -0.3319, 1.68e-17), (-0.8182, -0.3389, -0.06861), (-0.8646, -0.3581, -0.1188), (-0.9279, -0.3844, -0.1372), (-0.9913, -0.4106, -0.1188), (-1.038, -0.4298, -0.06861), (-0.9887, -0.5708, 0.0), (-0.9727, -0.5616, 0.06861), (-0.9292, -0.5365, 0.1188), (-0.8698, -0.5022, 0.1372), (-0.8104, -0.4679, 0.1188), (-0.7669, -0.4428, 0.06861), (-0.751, -0.4336, 1.68e-17), (-0.7669, -0.4428, -0.06861), (-0.8104, -0.4679, -0.1188), (-0.8698, -0.5022, -0.1372), (-0.9292, -0.5365, -0.1188), (-0.9727, -0.5616, -0.06861), (-0.9057, -0.695, 0.0), (-0.8911, -0.6838, 0.06861), (-0.8513, -0.6532, 0.1188), (-0.7968, -0.6114, 0.1372), (-0.7424, -0.5697, 0.1188), (-0.7026, -0.5391, 0.06861), (-0.688, -0.5279, 1.68e-17), (-0.7026, -0.5391, -0.06861), (-0.7424, -0.5697, -0.1188), (-0.7968, -0.6114, -0.1372), (-0.8513, -0.6532, -0.1188), (-0.8911, -0.6838, -0.06861), (-0.8072, -0.8072, 0.0), (-0.7942, -0.7942, 0.06861), (-0.7587, -0.7587, 0.1188), (-0.7102, -0.7102, 0.1372), (-0.6617, -0.6617, 0.1188), (-0.6262, -0.6262, 0.06861), (-0.6132, -0.6132, 1.68e-17), (-0.6262, -0.6262, -0.06861), (-0.6617, -0.6617, -0.1188), (-0.7102, -0.7102, -0.1372), (-0.7587, -0.7587, -0.1188), (-0.7942, -0.7942, -0.06861), (-0.695, -0.9057, 0.0), (-0.6838, -0.8911, 0.06861), (-0.6532, -0.8513, 0.1188), (-0.6114, -0.7968, 0.1372), (-0.5697, -0.7424, 0.1188), (-0.5391, -0.7026, 0.06861), (-0.5279, -0.688, 1.68e-17), (-0.5391, -0.7026, -0.06861), (-0.5697, -0.7424, -0.1188), (-0.6114, -0.7968, -0.1372), (-0.6532, -0.8513, -0.1188), (-0.6838, -0.8911, -0.06861), (-0.5708, -0.9887, 0.0), (-0.5616, -0.9727, 0.06861), (-0.5365, -0.9292, 0.1188), (-0.5022, -0.8698, 0.1372), (-0.4679, -0.8104, 0.1188), (-0.4428, -0.7669, 0.06861), (-0.4336, -0.751, 1.68e-17), (-0.4428, -0.7669, -0.06861), (-0.4679, -0.8104, -0.1188), (-0.5022, -0.8698, -0.1372), (-0.5365, -0.9292, -0.1188), (-0.5616, -0.9727, -0.06861), (-0.4369, -1.055, 0.0), (-0.4298, -1.038, 0.06861), (-0.4106, -0.9913, 0.1188), (-0.3844, -0.9279, 0.1372), (-0.3581, -0.8646, 0.1188), (-0.3389, -0.8182, 0.06861), (-0.3319, -0.8012, 1.68e-17), (-0.3389, -0.8182, -0.06861), (-0.3581, -0.8646, -0.1188), (-0.3844, -0.9279, -0.1372), (-0.4106, -0.9913, -0.1188), (-0.4298, -1.038, -0.06861), (-0.2955, -1.103, 0.0), (-0.2907, -1.085, 0.06861), (-0.2777, -1.036, 0.1188), (-0.26, -0.9702, 0.1372), (-0.2422, -0.9039, 0.1188), (-0.2292, -0.8554, 0.06861), (-0.2244, -0.8376, 1.68e-17), (-0.2292, -0.8554, -0.06861), (-0.2422, -0.9039, -0.1188), (-0.26, -0.9702, -0.1372), (-0.2777, -1.036, -0.1188), (-0.2907, -1.085, -0.06861), (-0.149, -1.132, 0.0), (-0.1466, -1.114, 0.06861), (-0.1401, -1.064, 0.1188), (-0.1311, -0.9958, 0.1372), (-0.1221, -0.9278, 0.1188), (-0.1156, -0.878, 0.06861), (-0.1132, -0.8598, 1.68e-17), (-0.1156, -0.878, -0.06861), (-0.1221, -0.9278, -0.1188), (-0.1311, -0.9958, -0.1372), (-0.1401, -1.064, -0.1188), (-0.1466, -1.114, -0.06861), (5.96e-08, -1.142, 0.0), (5.96e-08, -1.123, 0.06861), (1.192e-07, -1.073, 0.1188), (5.96e-08, -1.004, 0.1372), (8.941e-08, -0.9358, 0.1188), (8.941e-08, -0.8856, 0.06861), (8.941e-08, -0.8672, 1.68e-17), (8.941e-08, -0.8856, -0.06861), (8.941e-08, -0.9358, -0.1188), (5.96e-08, -1.004, -0.1372), (1.192e-07, -1.073, -0.1188), (5.96e-08, -1.123, -0.06861), (0.149, -1.132, 0.0), (0.1466, -1.114, 0.06861), (0.1401, -1.064, 0.1188), (0.1311, -0.9958, 0.1372), (0.1221, -0.9278, 0.1188), (0.1156, -0.878, 0.06861), (0.1132, -0.8598, 1.68e-17), (0.1156, -0.878, -0.06861), (0.1221, -0.9278, -0.1188), (0.1311, -0.9958, -0.1372), (0.1401, -1.064, -0.1188), (0.1466, -1.114, -0.06861), (0.2955, -1.103, 0.0), (0.2907, -1.085, 0.06861), (0.2777, -1.036, 0.1188), (0.26, -0.9702, 0.1372), (0.2422, -0.9039, 0.1188), (0.2292, -0.8554, 0.06861), (0.2244, -0.8376, 1.68e-17), (0.2292, -0.8554, -0.06861), (0.2422, -0.9039, -0.1188), (0.26, -0.9702, -0.1372), (0.2777, -1.036, -0.1188), (0.2907, -1.085, -0.06861), (0.4369, -1.055, 0.0), (0.4298, -1.038, 0.06861), (0.4106, -0.9913, 0.1188), (0.3844, -0.9279, 0.1372), (0.3581, -0.8646, 0.1188), (0.3389, -0.8182, 0.06861), (0.3319, -0.8012, 1.68e-17), (0.3389, -0.8182, -0.06861), (0.3581, -0.8646, -0.1188), (0.3844, -0.9279, -0.1372), (0.4106, -0.9913, -0.1188), (0.4298, -1.038, -0.06861), (0.5708, -0.9887, 0.0), (0.5616, -0.9727, 0.06861), (0.5365, -0.9292, 0.1188), (0.5022, -0.8698, 0.1372), (0.4679, -0.8104, 0.1188), (0.4428, -0.7669, 0.06861), (0.4336, -0.751, 1.68e-17), (0.4428, -0.7669, -0.06861), (0.4679, -0.8104, -0.1188), (0.5022, -0.8698, -0.1372), (0.5365, -0.9292, -0.1188), (0.5616, -0.9727, -0.06861), (0.695, -0.9057, 0.0), (0.6838, -0.8911, 0.06861), (0.6532, -0.8513, 0.1188), (0.6114, -0.7968, 0.1372), (0.5697, -0.7424, 0.1188), (0.5391, -0.7026, 0.06861), (0.5279, -0.688, 1.68e-17), (0.5391, -0.7026, -0.06861), (0.5697, -0.7424, -0.1188), (0.6114, -0.7968, -0.1372), (0.6532, -0.8513, -0.1188), (0.6838, -0.8911, -0.06861), (0.8072, -0.8072, 0.0), (0.7942, -0.7942, 0.06861), (0.7587, -0.7587, 0.1188), (0.7102, -0.7102, 0.1372), (0.6617, -0.6617, 0.1188), (0.6262, -0.6262, 0.06861), (0.6132, -0.6132, 1.68e-17), (0.6262, -0.6262, -0.06861), (0.6617, -0.6617, -0.1188), (0.7102, -0.7102, -0.1372), (0.7587, -0.7587, -0.1188), (0.7942, -0.7942, -0.06861), (0.9057, -0.695, 0.0), (0.8911, -0.6838, 0.06861), (0.8513, -0.6532, 0.1188), (0.7968, -0.6114, 0.1372), (0.7424, -0.5697, 0.1188), (0.7026, -0.5391, 0.06861), (0.688, -0.5279, 1.68e-17), (0.7026, -0.5391, -0.06861), (0.7424, -0.5697, -0.1188), (0.7968, -0.6114, -0.1372), (0.8513, -0.6532, -0.1188), (0.8911, -0.6838, -0.06861), (0.9887, -0.5708, 0.0), (0.9727, -0.5616, 0.06861), (0.9292, -0.5365, 0.1188), (0.8698, -0.5022, 0.1372), (0.8104, -0.4679, 0.1188), (0.7669, -0.4428, 0.06861), (0.751, -0.4336, 1.68e-17), (0.7669, -0.4428, -0.06861), (0.8104, -0.4679, -0.1188), (0.8698, -0.5022, -0.1372), (0.9292, -0.5365, -0.1188), (0.9727, -0.5616, -0.06861), (1.055, -0.4369, 0.0), (1.038, -0.4298, 0.06861), (0.9913, -0.4106, 0.1188), (0.9279, -0.3844, 0.1372), (0.8646, -0.3581, 0.1188), (0.8182, -0.3389, 0.06861), (0.8012, -0.3319, 1.68e-17), (0.8182, -0.3389, -0.06861), (0.8646, -0.3581, -0.1188), (0.9279, -0.3844, -0.1372), (0.9913, -0.4106, -0.1188), (1.038, -0.4298, -0.06861), (1.103, -0.2955, 0.0), (1.085, -0.2907, 0.06861), (1.036, -0.2777, 0.1188), (0.9702, -0.26, 0.1372), (0.9039, -0.2422, 0.1188), (0.8554, -0.2292, 0.06861), (0.8376, -0.2244, 1.68e-17), (0.8554, -0.2292, -0.06861), (0.9039, -0.2422, -0.1188), (0.9702, -0.26, -0.1372), (1.036, -0.2777, -0.1188), (1.085, -0.2907, -0.06861), (1.132, -0.149, 0.0), (1.114, -0.1466, 0.06861), (1.064, -0.1401, 0.1188), (0.9958, -0.1311, 0.1372), (0.9278, -0.1221, 0.1188), (0.878, -0.1156, 0.06861), (0.8598, -0.1132, 1.68e-17), (0.878, -0.1156, -0.06861), (0.9278, -0.1221, -0.1188), (0.9958, -0.1311, -0.1372), (1.064, -0.1401, -0.1188), (1.114, -0.1466, -0.06861)], [], [(0, 12, 13, 1), (1, 13, 14, 2), (2, 14, 15, 3), (3, 15, 16, 4), (4, 16, 17, 5), (5, 17, 18, 6), (6, 18, 19, 7), (7, 19, 20, 8), (8, 20, 21, 9), (9, 21, 22, 10), (10, 22, 23, 11), (0, 11, 23, 12), (12, 24, 25, 13), (13, 25, 26, 14), (14, 26, 27, 15), (15, 27, 28, 16), (16, 28, 29, 17), (17, 29, 30, 18), (18, 30, 31, 19), (19, 31, 32, 20), (20, 32, 33, 21), (21, 33, 34, 22), (22, 34, 35, 23), (23, 35, 24, 12), (24, 36, 37, 25), (25, 37, 38, 26), (26, 38, 39, 27), (27, 39, 40, 28), (28, 40, 41, 29), (29, 41, 42, 30), (30, 42, 43, 31), (31, 43, 44, 32), (32, 44, 45, 33), (33, 45, 46, 34), (34, 46, 47, 35), (35, 47, 36, 24), (36, 48, 49, 37), (37, 49, 50, 38), (38, 50, 51, 39), (39, 51, 52, 40), (40, 52, 53, 41), (41, 53, 54, 42), (42, 54, 55, 43), (43, 55, 56, 44), (44, 56, 57, 45), (45, 57, 58, 46), (46, 58, 59, 47), (47, 59, 48, 36), (48, 60, 61, 49), (49, 61, 62, 50), (50, 62, 63, 51), (51, 63, 64, 52), (52, 64, 65, 53), (53, 65, 66, 54), (54, 66, 67, 55), (55, 67, 68, 56), (56, 68, 69, 57), (57, 69, 70, 58), (58, 70, 71, 59), (59, 71, 60, 48), (60, 72, 73, 61), (61, 73, 74, 62), (62, 74, 75, 63), (63, 75, 76, 64), (64, 76, 77, 65), (65, 77, 78, 66), (66, 78, 79, 67), (67, 79, 80, 68), (68, 80, 81, 69), (69, 81, 82, 70), (70, 82, 83, 71), (71, 83, 72, 60), (72, 84, 85, 73), (73, 85, 86, 74), (74, 86, 87, 75), (75, 87, 88, 76), (76, 88, 89, 77), (77, 89, 90, 78), (78, 90, 91, 79), (79, 91, 92, 80), (80, 92, 93, 81), (81, 93, 94, 82), (82, 94, 95, 83), (83, 95, 84, 72), (84, 96, 97, 85), (85, 97, 98, 86), (86, 98, 99, 87), (87, 99, 100, 88), (88, 100, 101, 89), (89, 101, 102, 90), (90, 102, 103, 91), (91, 103, 104, 92), (92, 104, 105, 93), (93, 105, 106, 94), (94, 106, 107, 95), (95, 107, 96, 84), (96, 108, 109, 97), (97, 109, 110, 98), (98, 110, 111, 99), (99, 111, 112, 100), (100, 112, 113, 101), (101, 113, 114, 102), (102, 114, 115, 103), (103, 115, 116, 104), (104, 116, 117, 105), (105, 117, 118, 106), (106, 118, 119, 107), (107, 119, 108, 96), (108, 120, 121, 109), (109, 121, 122, 110), (110, 122, 123, 111), (111, 123, 124, 112), (112, 124, 125, 113), (113, 125, 126, 114), (114, 126, 127, 115), (115, 127, 128, 116), (116, 128, 129, 117), (117, 129, 130, 118), (118, 130, 131, 119), (119, 131, 120, 108), (120, 132, 133, 121), (121, 133, 134, 122), (122, 134, 135, 123), (123, 135, 136, 124), (124, 136, 137, 125), (125, 137, 138, 126), (126, 138, 139, 127), (127, 139, 140, 128), (128, 140, 141, 129), (129, 141, 142, 130), (130, 142, 143, 131), (131, 143, 132, 120), (132, 144, 145, 133), (133, 145, 146, 134), (134, 146, 147, 135), (135, 147, 148, 136), (136, 148, 149, 137), (137, 149, 150, 138), (138, 150, 151, 139), (139, 151, 152, 140), (140, 152, 153, 141), (141, 153, 154, 142), (142, 154, 155, 143), (143, 155, 144, 132), (144, 156, 157, 145), (145, 157, 158, 146), (146, 158, 159, 147), (147, 159, 160, 148), (148, 160, 161, 149), (149, 161, 162, 150), (150, 162, 163, 151), (151, 163, 164, 152), (152, 164, 165, 153), (153, 165, 166, 154), (154, 166, 167, 155), (155, 167, 156, 144), (156, 168, 169, 157), (157, 169, 170, 158), (158, 170, 171, 159), (159, 171, 172, 160), (160, 172, 173, 161), (161, 173, 174, 162), (162, 174, 175, 163), (163, 175, 176, 164), (164, 176, 177, 165), (165, 177, 178, 166), (166, 178, 179, 167), (167, 179, 168, 156), (168, 180, 181, 169), (169, 181, 182, 170), (170, 182, 183, 171), (171, 183, 184, 172), (172, 184, 185, 173), (173, 185, 186, 174), (174, 186, 187, 175), (175, 187, 188, 176), (176, 188, 189, 177), (177, 189, 190, 178), (178, 190, 191, 179), (179, 191, 180, 168), (180, 192, 193, 181), (181, 193, 194, 182), (182, 194, 195, 183), (183, 195, 196, 184), (184, 196, 197, 185), (185, 197, 198, 186), (186, 198, 199, 187), (187, 199, 200, 188), (188, 200, 201, 189), (189, 201, 202, 190), (190, 202, 203, 191), (191, 203, 192, 180), (192, 204, 205, 193), (193, 205, 206, 194), (194, 206, 207, 195), (195, 207, 208, 196), (196, 208, 209, 197), (197, 209, 210, 198), (198, 210, 211, 199), (199, 211, 212, 200), (200, 212, 213, 201), (201, 213, 214, 202), (202, 214, 215, 203), (203, 215, 204, 192), (204, 216, 217, 205), (205, 217, 218, 206), (206, 218, 219, 207), (207, 219, 220, 208), (208, 220, 221, 209), (209, 221, 222, 210), (210, 222, 223, 211), (211, 223, 224, 212), (212, 224, 225, 213), (213, 225, 226, 214), (214, 226, 227, 215), (215, 227, 216, 204), (216, 228, 229, 217), (217, 229, 230, 218), (218, 230, 231, 219), (219, 231, 232, 220), (220, 232, 233, 221), (221, 233, 234, 222), (222, 234, 235, 223), (223, 235, 236, 224), (224, 236, 237, 225), (225, 237, 238, 226), (226, 238, 239, 227), (227, 239, 228, 216), (228, 240, 241, 229), (229, 241, 242, 230), (230, 242, 243, 231), (231, 243, 244, 232), (232, 244, 245, 233), (233, 245, 246, 234), (234, 246, 247, 235), (235, 247, 248, 236), (236, 248, 249, 237), (237, 249, 250, 238), (238, 250, 251, 239), (239, 251, 240, 228), (240, 252, 253, 241), (241, 253, 254, 242), (242, 254, 255, 243), (243, 255, 256, 244), (244, 256, 257, 245), (245, 257, 258, 246), (246, 258, 259, 247), (247, 259, 260, 248), (248, 260, 261, 249), (249, 261, 262, 250), (250, 262, 263, 251), (251, 263, 252, 240), (252, 264, 265, 253), (253, 265, 266, 254), (254, 266, 267, 255), (255, 267, 268, 256), (256, 268, 269, 257), (257, 269, 270, 258), (258, 270, 271, 259), (259, 271, 272, 260), (260, 272, 273, 261), (261, 273, 274, 262), (262, 274, 275, 263), (263, 275, 264, 252), (264, 276, 277, 265), (265, 277, 278, 266), (266, 278, 279, 267), (267, 279, 280, 268), (268, 280, 281, 269), (269, 281, 282, 270), (270, 282, 283, 271), (271, 283, 284, 272), (272, 284, 285, 273), (273, 285, 286, 274), (274, 286, 287, 275), (275, 287, 276, 264), (276, 288, 289, 277), (277, 289, 290, 278), (278, 290, 291, 279), (279, 291, 292, 280), (280, 292, 293, 281), (281, 293, 294, 282), (282, 294, 295, 283), (283, 295, 296, 284), (284, 296, 297, 285), (285, 297, 298, 286), (286, 298, 299, 287), (287, 299, 288, 276), (288, 300, 301, 289), (289, 301, 302, 290), (290, 302, 303, 291), (291, 303, 304, 292), (292, 304, 305, 293), (293, 305, 306, 294), (294, 306, 307, 295), (295, 307, 308, 296), (296, 308, 309, 297), (297, 309, 310, 298), (298, 310, 311, 299), (299, 311, 300, 288), (300, 312, 313, 301), (301, 313, 314, 302), (302, 314, 315, 303), (303, 315, 316, 304), (304, 316, 317, 305), (305, 317, 318, 306), (306, 318, 319, 307), (307, 319, 320, 308), (308, 320, 321, 309), (309, 321, 322, 310), (310, 322, 323, 311), (311, 323, 312, 300), (312, 324, 325, 313), (313, 325, 326, 314), (314, 326, 327, 315), (315, 327, 328, 316), (316, 328, 329, 317), (317, 329, 330, 318), (318, 330, 331, 319), (319, 331, 332, 320), (320, 332, 333, 321), (321, 333, 334, 322), (322, 334, 335, 323), (323, 335, 324, 312), (324, 336, 337, 325), (325, 337, 338, 326), (326, 338, 339, 327), (327, 339, 340, 328), (328, 340, 341, 329), (329, 341, 342, 330), (330, 342, 343, 331), (331, 343, 344, 332), (332, 344, 345, 333), (333, 345, 346, 334), (334, 346, 347, 335), (335, 347, 336, 324), (336, 348, 349, 337), (337, 349, 350, 338), (338, 350, 351, 339), (339, 351, 352, 340), (340, 352, 353, 341), (341, 353, 354, 342), (342, 354, 355, 343), (343, 355, 356, 344), (344, 356, 357, 345), (345, 357, 358, 346), (346, 358, 359, 347), (347, 359, 348, 336), (348, 360, 361, 349), (349, 361, 362, 350), (350, 362, 363, 351), (351, 363, 364, 352), (352, 364, 365, 353), (353, 365, 366, 354), (354, 366, 367, 355), (355, 367, 368, 356), (356, 368, 369, 357), (357, 369, 370, 358), (358, 370, 371, 359), (359, 371, 360, 348), (360, 372, 373, 361), (361, 373, 374, 362), (362, 374, 375, 363), (363, 375, 376, 364), (364, 376, 377, 365), (365, 377, 378, 366), (366, 378, 379, 367), (367, 379, 380, 368), (368, 380, 381, 369), (369, 381, 382, 370), (370, 382, 383, 371), (371, 383, 372, 360), (372, 384, 385, 373), (373, 385, 386, 374), (374, 386, 387, 375), (375, 387, 388, 376), (376, 388, 389, 377), (377, 389, 390, 378), (378, 390, 391, 379), (379, 391, 392, 380), (380, 392, 393, 381), (381, 393, 394, 382), (382, 394, 395, 383), (383, 395, 384, 372), (384, 396, 397, 385), (385, 397, 398, 386), (386, 398, 399, 387), (387, 399, 400, 388), (388, 400, 401, 389), (389, 401, 402, 390), (390, 402, 403, 391), (391, 403, 404, 392), (392, 404, 405, 393), (393, 405, 406, 394), (394, 406, 407, 395), (395, 407, 396, 384), (396, 408, 409, 397), (397, 409, 410, 398), (398, 410, 411, 399), (399, 411, 412, 400), (400, 412, 413, 401), (401, 413, 414, 402), (402, 414, 415, 403), (403, 415, 416, 404), (404, 416, 417, 405), (405, 417, 418, 406), (406, 418, 419, 407), (407, 419, 408, 396), (408, 420, 421, 409), (409, 421, 422, 410), (410, 422, 423, 411), (411, 423, 424, 412), (412, 424, 425, 413), (413, 425, 426, 414), (414, 426, 427, 415), (415, 427, 428, 416), (416, 428, 429, 417), (417, 429, 430, 418), (418, 430, 431, 419), (419, 431, 420, 408), (420, 432, 433, 421), (421, 433, 434, 422), (422, 434, 435, 423), (423, 435, 436, 424), (424, 436, 437, 425), (425, 437, 438, 426), (426, 438, 439, 427), (427, 439, 440, 428), (428, 440, 441, 429), (429, 441, 442, 430), (430, 442, 443, 431), (431, 443, 432, 420), (432, 444, 445, 433), (433, 445, 446, 434), (434, 446, 447, 435), (435, 447, 448, 436), (436, 448, 449, 437), (437, 449, 450, 438), (438, 450, 451, 439), (439, 451, 452, 440), (440, 452, 453, 441), (441, 453, 454, 442), (442, 454, 455, 443), (443, 455, 444, 432), (444, 456, 457, 445), (445, 457, 458, 446), (446, 458, 459, 447), (447, 459, 460, 448), (448, 460, 461, 449), (449, 461, 462, 450), (450, 462, 463, 451), (451, 463, 464, 452), (452, 464, 465, 453), (453, 465, 466, 454), (454, 466, 467, 455), (455, 467, 456, 444), (456, 468, 469, 457), (457, 469, 470, 458), (458, 470, 471, 459), (459, 471, 472, 460), (460, 472, 473, 461), (461, 473, 474, 462), (462, 474, 475, 463), (463, 475, 476, 464), (464, 476, 477, 465), (465, 477, 478, 466), (466, 478, 479, 467), (467, 479, 468, 456), (468, 480, 481, 469), (469, 481, 482, 470), (470, 482, 483, 471), (471, 483, 484, 472), (472, 484, 485, 473), (473, 485, 486, 474), (474, 486, 487, 475), (475, 487, 488, 476), (476, 488, 489, 477), (477, 489, 490, 478), (478, 490, 491, 479), (479, 491, 480, 468), (480, 492, 493, 481), (481, 493, 494, 482), (482, 494, 495, 483), (483, 495, 496, 484), (484, 496, 497, 485), (485, 497, 498, 486), (486, 498, 499, 487), (487, 499, 500, 488), (488, 500, 501, 489), (489, 501, 502, 490), (490, 502, 503, 491), (491, 503, 492, 480), (492, 504, 505, 493), (493, 505, 506, 494), (494, 506, 507, 495), (495, 507, 508, 496), (496, 508, 509, 497), (497, 509, 510, 498), (498, 510, 511, 499), (499, 511, 512, 500), (500, 512, 513, 501), (501, 513, 514, 502), (502, 514, 515, 503), (503, 515, 504, 492), (504, 516, 517, 505), (505, 517, 518, 506), (506, 518, 519, 507), (507, 519, 520, 508), (508, 520, 521, 509), (509, 521, 522, 510), (510, 522, 523, 511), (511, 523, 524, 512), (512, 524, 525, 513), (513, 525, 526, 514), (514, 526, 527, 515), (515, 527, 516, 504), (516, 528, 529, 517), (517, 529, 530, 518), (518, 530, 531, 519), (519, 531, 532, 520), (520, 532, 533, 521), (521, 533, 534, 522), (522, 534, 535, 523), (523, 535, 536, 524), (524, 536, 537, 525), (525, 537, 538, 526), (526, 538, 539, 527), (527, 539, 528, 516), (528, 540, 541, 529), (529, 541, 542, 530), (530, 542, 543, 531), (531, 543, 544, 532), (532, 544, 545, 533), (533, 545, 546, 534), (534, 546, 547, 535), (535, 547, 548, 536), (536, 548, 549, 537), (537, 549, 550, 538), (538, 550, 551, 539), (539, 551, 540, 528), (540, 552, 553, 541), (541, 553, 554, 542), (542, 554, 555, 543), (543, 555, 556, 544), (544, 556, 557, 545), (545, 557, 558, 546), (546, 558, 559, 547), (547, 559, 560, 548), (548, 560, 561, 549), (549, 561, 562, 550), (550, 562, 563, 551), (551, 563, 552, 540), (552, 564, 565, 553), (553, 565, 566, 554), (554, 566, 567, 555), (555, 567, 568, 556), (556, 568, 569, 557), (557, 569, 570, 558), (558, 570, 571, 559), (559, 571, 572, 560), (560, 572, 573, 561), (561, 573, 574, 562), (562, 574, 575, 563), (563, 575, 564, 552), (564, 0, 1, 565), (565, 1, 2, 566), (566, 2, 3, 567), (567, 3, 4, 568), (568, 4, 5, 569), (569, 5, 6, 570), (570, 6, 7, 571), (571, 7, 8, 572), (572, 8, 9, 573), (573, 9, 10, 574), (574, 10, 11, 575), (575, 11, 0, 564)])
me_torus.polygons.foreach_set('use_smooth', [True] * 576)
me_torus.materials.append(mat_chrome)
me_torus.use_remesh_preserve_volume = False
me_torus.use_remesh_preserve_attributes = False
me_torus.use_mirror_vertex_groups = False
me_torus.update()
me_cylinder = bpy.data.meshes.new('Cylinder')
me_cylinder.from_pydata([(1.561e-08, 0.8808, 0.1207), (0.1718, 0.8639, 0.1207), (0.3371, 0.8138, 0.1207), (0.4894, 0.7324, 0.1207), (0.6229, 0.6229, 0.1207), (0.7324, 0.4894, 0.1207), (0.8138, 0.3371, 0.1207), (0.8639, 0.1718, 0.1207), (0.8808, 1.005e-07, 0.1207), (0.8639, -0.1718, 0.1207), (0.8138, -0.3371, 0.1207), (0.7324, -0.4894, 0.1207), (0.6229, -0.6229, 0.1207), (0.4894, -0.7324, 0.1207), (0.3371, -0.8138, 0.1207), (0.1718, -0.8639, 0.1207), (-2.714e-07, -0.8808, 0.1207), (-0.1718, -0.8639, 0.1207), (-0.3371, -0.8138, 0.1207), (-0.4894, -0.7324, 0.1207), (-0.6229, -0.6229, 0.1207), (-0.7324, -0.4894, 0.1207), (-0.8138, -0.3371, 0.1207), (-0.8639, -0.1718, 0.1207), (-0.8808, 8.845e-07, 0.1207), (-0.8639, 0.1718, 0.1207), (-0.8138, 0.3371, 0.1207), (-0.7324, 0.4894, 0.1207), (-0.6229, 0.6229, 0.1207), (-0.4894, 0.7324, 0.1207), (-0.3371, 0.8138, 0.1207), (-0.1718, 0.8639, 0.1207)], [], [(1, 0, 31, 30, 29, 28, 27, 26, 25, 24, 23, 22, 21, 20, 19, 18, 17, 16, 15, 14, 13, 12, 11, 10, 9, 8, 7, 6, 5, 4, 3, 2)])
me_cylinder.polygons.foreach_set('material_index', [1])
_k = {(0, 1): 1.0, (1, 2): 1.0, (2, 3): 1.0, (3, 4): 1.0, (4, 5): 1.0, (5, 6): 1.0, (6, 7): 1.0, (7, 8): 1.0, (8, 9): 1.0, (9, 10): 1.0, (10, 11): 1.0, (11, 12): 1.0, (12, 13): 1.0, (13, 14): 1.0, (14, 15): 1.0, (15, 16): 1.0, (16, 17): 1.0, (17, 18): 1.0, (18, 19): 1.0, (19, 20): 1.0, (20, 21): 1.0, (21, 22): 1.0, (22, 23): 1.0, (23, 24): 1.0, (24, 25): 1.0, (25, 26): 1.0, (26, 27): 1.0, (27, 28): 1.0, (28, 29): 1.0, (29, 30): 1.0, (30, 31): 1.0, (0, 31): 1.0}
me_cylinder.attributes.new('crease_edge', 'FLOAT', 'EDGE').data.foreach_set('value', [_k.get((min(e.vertices), max(e.vertices)), 0.0) for e in me_cylinder.edges])
_uv = me_cylinder.uv_layers.new(name='UVMap')
_uv.uv.foreach_set('vector', [0.5975, 0.9904, 0.5, 1.0, 0.4025, 0.9904, 0.3087, 0.9619, 0.2222, 0.9157, 0.1464, 0.8536, 0.08427, 0.7778, 0.03806, 0.6913, 0.009607, 0.5975, 0.0, 0.5, 0.009607, 0.4025, 0.03806, 0.3087, 0.08426, 0.2222, 0.1464, 0.1464, 0.2222, 0.08427, 0.3087, 0.03806, 0.4025, 0.009607, 0.5, 0.0, 0.5975, 0.009607, 0.6913, 0.03806, 0.7778, 0.08427, 0.8536, 0.1464, 0.9157, 0.2222, 0.9619, 0.3087, 0.9904, 0.4025, 1.0, 0.5, 0.9904, 0.5975, 0.9619, 0.6913, 0.9157, 0.7778, 0.8536, 0.8536, 0.7778, 0.9157, 0.6913, 0.9619])
me_cylinder.materials.append(mat_chrome)
me_cylinder.materials.append(mat_watchface)
me_cylinder.use_remesh_preserve_volume = False
me_cylinder.use_remesh_preserve_attributes = False
me_cylinder.use_mirror_vertex_groups = False
me_cylinder.update()
me_plane = bpy.data.meshes.new('Plane')
me_plane.from_pydata([(-9.499e-07, -0.02294, 0.2352), (-0.3474, -0.02294, 0.2307), (-0.6815, -0.01744, 0.2173), (-0.9894, -0.004066, 0.1955), (-1.259, -0.004066, 0.1663), (-1.481, -0.004066, 0.1307), (-1.645, -0.004066, 0.09), (-1.747, -0.004066, 0.04588), (-1.781, -0.004066, 1.918e-08), (-1.747, -0.004066, -0.04588), (-1.645, -0.004066, -0.09), (-1.481, -0.004066, -0.1307), (-1.259, -0.004066, -0.1663), (-0.9894, -0.004066, -0.1955), (-0.6815, -0.01744, -0.2173), (-0.3474, -0.02294, -0.2307), (-3.696e-07, -0.02294, -0.2352), (0.3474, -0.02294, -0.2307), (0.6815, -0.01744, -0.2173), (0.9894, -0.004066, -0.1955), (1.259, -0.004066, -0.1663), (1.481, -0.004066, -0.1307), (1.645, -0.004066, -0.09), (1.747, -0.004066, -0.04588), (1.781, -0.004066, 2.276e-07), (1.747, -0.004066, 0.04588), (1.645, -0.004066, 0.09), (1.481, -0.004066, 0.1307), (1.259, -0.004066, 0.1663), (0.9894, -0.004066, 0.1955), (0.6815, -0.01744, 0.2173), (0.3474, -0.02294, 0.2307), (-1.623e-06, -0.02294, 2.059), (-0.1135, -0.02294, 2.058), (-0.2226, -0.01744, 2.054), (-0.3232, -0.004066, 2.046), (0.3232, -0.004066, 2.046), (0.2226, -0.01744, 2.054), (0.1135, -0.02294, 2.058), (-0.6708, -0.004066, -0.6406), (-0.462, -0.01744, -0.6554), (-0.2355, -0.02294, -0.6644), (-3.986e-07, -0.02294, -0.6675), (0.2355, -0.02294, -0.6644), (0.462, -0.01744, -0.6554), (0.6708, -0.004066, -0.6406), (-1.016e-06, -0.0241, 0.1515), (-0.2237, -0.0241, 0.1485), (-0.4389, -0.0241, 0.1399), (-0.6372, -0.0241, 0.1259), (-0.8109, -0.0241, 0.1071), (-0.9536, -0.0241, 0.08414), (-1.06, -0.0241, 0.05796), (-1.125, -0.0241, 0.02955), (-1.147, -0.0241, 4.186e-08), (-1.125, -0.0241, -0.02955), (-1.06, -0.0241, -0.05796), (-0.9536, -0.0241, -0.08414), (-0.8109, -0.0241, -0.1071), (-0.6372, -0.0241, -0.1259), (-0.4389, -0.0241, -0.1399), (-0.2237, -0.0241, -0.1485), (-6.419e-07, -0.0241, -0.1515), (0.2237, -0.0241, -0.1485), (0.4389, -0.0241, -0.1399), (0.6372, -0.0241, -0.1259), (0.8109, -0.0241, -0.1071), (0.9536, -0.0241, -0.08414), (1.06, -0.0241, -0.05796), (1.125, -0.0241, -0.02955), (1.147, -0.0241, 1.761e-07), (1.125, -0.0241, 0.02955), (1.06, -0.0241, 0.05796), (0.9536, -0.0241, 0.08414), (0.8109, -0.0241, 0.1071), (0.6371, -0.0241, 0.1259), (0.4389, -0.0241, 0.1399), (0.2237, -0.0241, 0.1485), (-1.103e-06, -0.0241, 0.05846), (-0.08637, -0.0241, 0.05734), (-0.1694, -0.0241, 0.05401), (-0.2459, -0.0241, 0.04861), (-0.313, -0.0241, 0.04134), (-0.3681, -0.0241, 0.03248), (-0.409, -0.0241, 0.02237), (-0.4342, -0.0241, 0.01141), (-0.4427, -0.0241, 6.534e-08), (-0.4342, -0.0241, -0.01141), (-0.409, -0.0241, -0.02237), (-0.3681, -0.0241, -0.03248), (-0.313, -0.0241, -0.04134), (-0.2459, -0.0241, -0.04861), (-0.1694, -0.0241, -0.05401), (-0.08637, -0.0241, -0.05734), (-9.585e-07, -0.0241, -0.05846), (0.08636, -0.0241, -0.05734), (0.1694, -0.0241, -0.05401), (0.2459, -0.0241, -0.04861), (0.313, -0.0241, -0.04134), (0.3681, -0.0241, -0.03248), (0.409, -0.0241, -0.02237), (0.4342, -0.0241, -0.01141), (0.4427, -0.0241, 1.172e-07), (0.4342, -0.0241, 0.01141), (0.409, -0.0241, 0.02237), (0.3681, -0.0241, 0.03248), (0.313, -0.0241, 0.04134), (0.2459, -0.0241, 0.04861), (0.1694, -0.0241, 0.05401), (0.08636, -0.0241, 0.05734), (-1.103e-06, -0.0241, 0.05846), (-0.08637, -0.0241, 0.05734), (-0.1694, -0.0241, 0.05401), (-0.2459, -0.0241, 0.04861), (-0.313, -0.0241, 0.04134), (-0.3681, -0.0241, 0.03248), (-0.409, -0.0241, 0.02237), (-0.4342, -0.0241, 0.01141), (-0.4427, -0.0241, 6.534e-08), (-0.4342, -0.0241, -0.01141), (-0.409, -0.0241, -0.02237), (-0.3681, -0.0241, -0.03248), (-0.313, -0.0241, -0.04134), (-0.2459, -0.0241, -0.04861), (-0.1694, -0.0241, -0.05401), (-0.08637, -0.0241, -0.05734), (-9.585e-07, -0.0241, -0.05846), (0.08636, -0.0241, -0.05734), (0.1694, -0.0241, -0.05401), (0.2459, -0.0241, -0.04861), (0.313, -0.0241, -0.04134), (0.3681, -0.0241, -0.03248), (0.409, -0.0241, -0.02237), (0.4342, -0.0241, -0.01141), (0.4427, -0.0241, 1.172e-07), (0.4342, -0.0241, 0.01141), (0.409, -0.0241, 0.02237), (0.3681, -0.0241, 0.03248), (0.313, -0.0241, 0.04134), (0.2459, -0.0241, 0.04861), (0.1694, -0.0241, 0.05401), (0.08636, -0.0241, 0.05734), (-1.103e-06, -0.0339, 0.05737), (-0.08475, -0.0339, 0.05626), (-0.1662, -0.0339, 0.053), (-0.2413, -0.0339, 0.0477), (-0.3072, -0.0339, 0.04056), (-0.3612, -0.0339, 0.03187), (-0.4013, -0.0339, 0.02195), (-0.426, -0.0339, 0.01119), (-0.4344, -0.0339, 6.562e-08), (-0.426, -0.0339, -0.01119), (-0.4013, -0.0339, -0.02195), (-0.3612, -0.0339, -0.03187), (-0.3072, -0.0339, -0.04056), (-0.2413, -0.0339, -0.0477), (-0.1662, -0.0339, -0.053), (-0.08475, -0.0339, -0.05626), (-9.618e-07, -0.0339, -0.05736), (0.08474, -0.0339, -0.05626), (0.1662, -0.0339, -0.053), (0.2413, -0.0339, -0.0477), (0.3072, -0.0339, -0.04056), (0.3612, -0.0339, -0.03187), (0.4013, -0.0339, -0.02195), (0.426, -0.0339, -0.01119), (0.4344, -0.0339, 1.165e-07), (0.426, -0.0339, 0.01119), (0.4013, -0.0339, 0.02195), (0.3612, -0.0339, 0.03187), (0.3072, -0.0339, 0.04056), (0.2413, -0.0339, 0.0477), (0.1662, -0.0339, 0.053), (0.08474, -0.0339, 0.05626), (-1.106e-06, -0.03799, 0.0513), (-0.07578, -0.03799, 0.05031), (-0.1487, -0.03799, 0.04739), (-0.2158, -0.03799, 0.04265), (-0.2747, -0.03799, 0.03627), (-0.323, -0.03799, 0.0285), (-0.3589, -0.03799, 0.01963), (-0.381, -0.03799, 0.01001), (-0.3884, -0.03799, 6.717e-08), (-0.381, -0.03799, -0.01001), (-0.3589, -0.03799, -0.01963), (-0.323, -0.03799, -0.0285), (-0.2747, -0.03799, -0.03627), (-0.2158, -0.03799, -0.04265), (-0.1487, -0.03799, -0.04739), (-0.07578, -0.03799, -0.05031), (-9.795e-07, -0.03799, -0.0513), (0.07578, -0.03799, -0.05031), (0.1487, -0.03799, -0.04739), (0.2158, -0.03799, -0.04265), (0.2747, -0.03799, -0.03627), (0.323, -0.03799, -0.0285), (0.3589, -0.03799, -0.01963), (0.381, -0.03799, -0.01001), (0.3884, -0.03799, 1.126e-07), (0.381, -0.03799, 0.01001), (0.3589, -0.03799, 0.01963), (0.323, -0.03799, 0.0285), (0.2747, -0.03799, 0.03627), (0.2158, -0.03799, 0.04265), (0.1487, -0.03799, 0.04739), (0.07578, -0.03799, 0.05031)], [], [(18, 17, 63, 64), (38, 37, 30, 31), (35, 34, 2, 3), (37, 36, 29, 30), (34, 33, 1, 2), (31, 0, 32, 38), (33, 32, 0, 1), (40, 39, 13, 14), (43, 42, 16, 17), (42, 41, 15, 16), (45, 44, 18, 19), (41, 40, 14, 15), (44, 43, 17, 18), (73, 72, 104, 105), (13, 12, 58, 59), (8, 7, 53, 54), (3, 2, 48, 49), (29, 28, 74, 75), (24, 23, 69, 70), (19, 18, 64, 65), (14, 13, 59, 60), (9, 8, 54, 55), (4, 3, 49, 50), (30, 29, 75, 76), (25, 24, 70, 71), (20, 19, 65, 66), (15, 14, 60, 61), (10, 9, 55, 56), (5, 4, 50, 51), (31, 30, 76, 77), (26, 25, 71, 72), (21, 20, 66, 67), (16, 15, 61, 62), (11, 10, 56, 57), (6, 5, 51, 52), (1, 0, 46, 47), (77, 46, 0, 31), (27, 26, 72, 73), (22, 21, 67, 68), (17, 16, 62, 63), (12, 11, 57, 58), (7, 6, 52, 53), (2, 1, 47, 48), (28, 27, 73, 74), (23, 22, 68, 69), (68, 67, 99, 100), (63, 62, 94, 95), (58, 57, 89, 90), (53, 52, 84, 85), (48, 47, 79, 80), (74, 73, 105, 106), (69, 68, 100, 101), (64, 63, 95, 96), (59, 58, 90, 91), (54, 53, 85, 86), (49, 48, 80, 81), (75, 74, 106, 107), (70, 69, 101, 102), (65, 64, 96, 97), (60, 59, 91, 92), (55, 54, 86, 87), (50, 49, 81, 82), (76, 75, 107, 108), (71, 70, 102, 103), (66, 65, 97, 98), (61, 60, 92, 93), (56, 55, 87, 88), (51, 50, 82, 83), (77, 76, 108, 109), (72, 71, 103, 104), (67, 66, 98, 99), (62, 61, 93, 94), (57, 56, 88, 89), (52, 51, 83, 84), (47, 46, 78, 79), (109, 78, 46, 77), (137, 136, 168, 169), (132, 131, 163, 164), (127, 126, 158, 159), (122, 121, 153, 154), (117, 116, 148, 149), (112, 111, 143, 144), (138, 137, 169, 170), (133, 132, 164, 165), (128, 127, 159, 160), (123, 122, 154, 155), (118, 117, 149, 150), (113, 112, 144, 145), (139, 138, 170, 171), (134, 133, 165, 166), (129, 128, 160, 161), (124, 123, 155, 156), (119, 118, 150, 151), (114, 113, 145, 146), (140, 139, 171, 172), (135, 134, 166, 167), (130, 129, 161, 162), (125, 124, 156, 157), (120, 119, 151, 152), (115, 114, 146, 147), (141, 140, 172, 173), (136, 135, 167, 168), (131, 130, 162, 163), (126, 125, 157, 158), (121, 120, 152, 153), (116, 115, 147, 148), (111, 110, 142, 143), (141, 110, 142, 173), (155, 154, 186, 187), (176, 175, 174, 205, 204, 203, 202, 201, 200, 199, 198, 197, 196, 195, 194, 193, 192, 191, 190, 189, 188, 187, 186, 185, 184, 183, 182, 181, 180, 179, 178, 177), (150, 149, 181, 182), (145, 144, 176, 177), (171, 170, 202, 203), (166, 165, 197, 198), (161, 160, 192, 193), (156, 155, 187, 188), (151, 150, 182, 183), (146, 145, 177, 178), (172, 171, 203, 204), (167, 166, 198, 199), (162, 161, 193, 194), (157, 156, 188, 189), (152, 151, 183, 184), (147, 146, 178, 179), (173, 172, 204, 205), (168, 167, 199, 200), (163, 162, 194, 195), (158, 157, 189, 190), (153, 152, 184, 185), (148, 147, 179, 180), (143, 142, 174, 175), (205, 174, 142, 173), (169, 168, 200, 201), (164, 163, 195, 196), (159, 158, 190, 191), (154, 153, 185, 186), (149, 148, 180, 181), (144, 143, 175, 176), (170, 169, 201, 202), (165, 164, 196, 197), (160, 159, 191, 192)])
me_plane.polygons.foreach_set('use_smooth', [True] * 141)
me_plane.polygons.foreach_set('material_index', [0, 0, 0, 0, 0, 0, 0, 0, 0, 0, 0, 0, 0, 0, 0, 0, 0, 0, 0, 0, 0, 0, 0, 0, 0, 0, 0, 0, 0, 0, 0, 0, 0, 0, 0, 0, 0, 0, 0, 0, 0, 0, 0, 0, 0, 0, 0, 0, 0, 0, 0, 0, 0, 0, 0, 0, 0, 0, 0, 0, 0, 0, 0, 0, 0, 0, 0, 0, 0, 0, 0, 0, 0, 0, 0, 0, 1, 1, 1, 1, 1, 1, 1, 1, 1, 1, 1, 1, 1, 1, 1, 1, 1, 1, 1, 1, 1, 1, 1, 1, 1, 1, 1, 1, 1, 1, 1, 1, 1, 1, 1, 1, 1, 1, 1, 1, 1, 1, 1, 1, 1, 1, 1, 1, 1, 1, 1, 1, 1, 1, 1, 1, 1, 1, 1, 1, 1, 1, 1, 1, 1])
me_plane.materials.append(mat_material_001)
me_plane.materials.append(mat_chrome)
me_plane.use_remesh_preserve_volume = False
me_plane.use_remesh_preserve_attributes = False
me_plane.use_mirror_vertex_groups = False
me_plane.update()

# ---- objects
ob_cylinder_002 = bpy.data.objects.new('Cylinder.002', me_cylinder_002)
ob_cylinder_001 = bpy.data.objects.new('Cylinder.001', me_cylinder_001)
ob_torus = bpy.data.objects.new('Torus', me_torus)
ob_cylinder = bpy.data.objects.new('Cylinder', me_cylinder)
ob_plane = bpy.data.objects.new('Plane', me_plane)
ob_camera = bpy.data.objects.new('Camera', cam_camera)
ob_lamp = bpy.data.objects.new('Lamp', light_lamp)

# ---- transforms, parenting, visibility, modifiers, constraints
ob_cylinder_002.location = (0.0, 0.0, 0.0)
ob_cylinder_002.rotation_euler = (1.571, 0.0, 0.0)
ob_cylinder_002.lineart.crease_threshold = 0.0
_m = ob_cylinder_002.modifiers.new('Subsurf', 'SUBSURF')
_m.uv_smooth = 'PRESERVE_CORNERS'
_m.quality = 2
_m.show_only_control_edges = False
ob_cylinder_001.parent = ob_cylinder_002
ob_cylinder_001.matrix_parent_inverse = Matrix(((1.0, 0.0, 0.0, 0.0), (0.0, 7.55e-08, 1.0, 0.0), (0.0, -1.0, 7.55e-08, 0.0), (0.0, 0.0, 0.0, 1.0)))
ob_cylinder_001.location = (0.0, 0.02486, 1.022)
ob_cylinder_001.scale = (0.1154, 0.1154, 0.2087)
ob_cylinder_001.lineart.crease_threshold = 0.0
ob_torus.parent = ob_cylinder_001
ob_torus.matrix_parent_inverse = Matrix(((8.668, 0.0, 0.0, -0.0), (0.0, 8.668, 0.0, -0.2155), (0.0, 0.0, 4.791, -4.897), (0.0, 0.0, 0.0, 1.0)))
ob_torus.location = (0.0, 0.02486, 1.328)
ob_torus.rotation_euler = (1.571, -0.0, 0.0)
ob_torus.scale = (0.266, 0.266, 0.266)
ob_torus.lineart.crease_threshold = 0.0
ob_cylinder.location = (0.0, 0.02486, 0.0)
ob_cylinder.rotation_euler = (1.571, 0.0, 0.0)
ob_cylinder.scale = (0.9386, 0.9386, 0.9386)
ob_cylinder.lineart.crease_threshold = 0.0
_m = ob_cylinder.modifiers.new('Subsurf', 'SUBSURF')
_m.uv_smooth = 'PRESERVE_CORNERS'
_m.quality = 2
_m.show_only_control_edges = False
ob_plane.parent = ob_cylinder
ob_plane.matrix_parent_inverse = Matrix(((1.0, 0.0, 0.0, 0.0), (0.0, 7.55e-08, 1.0, 0.0), (0.0, -1.0, 7.55e-08, 0.0), (0.0, 0.0, 0.0, 1.0)))
ob_plane.location = (0.0, -0.1224, 0.0)
ob_plane.rotation_euler = (0.0, 2.872, 0.0)
ob_plane.scale = (0.05272, 0.3992, 0.3992)
ob_plane.lineart.crease_threshold = 0.0
ob_camera.location = (9.946, -12.92, -2.841)
ob_camera.rotation_euler = (1.749, -0.2501, 0.6117)
ob_camera.scale = (1.0, 1.0, 1.0)
ob_camera.lock_rotations_4d = False
ob_camera.empty_display_type = 'ARROWS'
ob_camera.color = (0.0, 0.0, 0.0, 0.0)
ob_camera.display_type = 'WIRE'
ob_camera.lineart.crease_threshold = 0.0
ob_lamp.location = (2.766, -10.04, 1.335)
ob_lamp.rotation_euler = (0.3592, -0.03937, 2.498)
ob_lamp.scale = (1.0, 1.0, 1.0)
ob_lamp.lock_rotations_4d = False
ob_lamp.empty_display_type = 'ARROWS'
ob_lamp.color = (0.0, 0.0, 0.0, 0.0)
ob_lamp.lineart.crease_threshold = 0.0

# ---- collection membership
col_collection_1.objects.link(ob_cylinder_002)
col_collection_1.objects.link(ob_cylinder_001)
col_collection_1.objects.link(ob_torus)
col_collection_1.objects.link(ob_cylinder)
col_collection_1.objects.link(ob_plane)
col_collection_1.objects.link(ob_camera)
col_collection_1.objects.link(ob_lamp)

# ---- scene / render settings (as saved in the file)
scene.camera = ob_camera
scene.frame_start = 1; scene.frame_end = 250; scene.frame_set(6)
scene.render.engine = 'BLENDER_EEVEE_NEXT'
scene.render.image_settings.compression = 90
scene.render.resolution_x = 1024
scene.render.resolution_y = 1024
scene.render.dither_intensity = 0.0
scene.render.bake_margin = 2
scene.render.bake_bias = 0.0
scene.cycles.use_denoising = False
scene.cycles.samples = 10
scene.cycles.sampling_pattern = 'TABULATED_SOBOL'
scene.cycles.light_sampling_threshold = 0.0
scene.cycles.use_adaptive_sampling = False
scene.cycles.use_light_tree = False
scene.cycles.blur_glossy = 0.0
scene.cycles.volume_bounces = 1
scene.cycles.pixel_filter_type = 'GAUSSIAN'
scene.cycles.sample_clamp_indirect = 0.0
scene.view_settings.view_transform = 'Standard'
bpy.context.view_layer.update()
